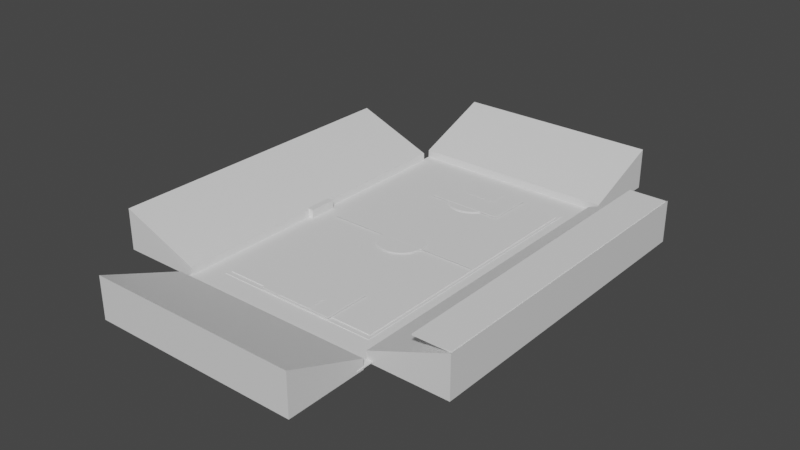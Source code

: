 # Source: untitled.blend  (saved by Blender 2.81.16; exported with 4.5.12 LTS)
import bpy
from mathutils import Matrix  # noqa: F401  (used for matrix-valued properties, if any)

bpy.ops.wm.read_factory_settings(use_empty=True)
scene = bpy.context.scene
scene.name = 'Scene'

# ---- collections
col_collection = bpy.data.collections.new('Collection'); scene.collection.children.link(col_collection)

# ---- materials (node trees are filled in below, after node groups)
mat_material_002 = bpy.data.materials.new('Material.002')
mat_material_002.alpha_threshold = 0.0
mat_material_002.use_transparent_shadow = False
mat_material_002.line_color = (0.0, 0.0, 0.0, 1.0)
mat_material = bpy.data.materials.new('Material')
mat_material.alpha_threshold = 0.0
mat_material.use_transparent_shadow = False
mat_material.line_color = (0.0, 0.0, 0.0, 1.0)
mat_material_003 = bpy.data.materials.new('Material.003')
mat_material_003.alpha_threshold = 0.0
mat_material_003.use_transparent_shadow = False
mat_material_003.line_color = (0.0, 0.0, 0.0, 1.0)
mat_material_004 = bpy.data.materials.new('Material.004')
mat_material_004.alpha_threshold = 0.0
mat_material_004.use_transparent_shadow = False
mat_material_004.line_color = (0.0, 0.0, 0.0, 1.0)

# ---- material node trees
mat_material_002.use_nodes = True; mat_material_002.node_tree.nodes.clear()
_N = mat_material_002.node_tree.nodes; _L = mat_material_002.node_tree.links
n0 = _N.new('ShaderNodeOutputMaterial'); n0.name = 'Material Output'; n0.location = (300, 300)
n1 = _N.new('ShaderNodeBsdfPrincipled'); n1.name = 'Principled BSDF'; n1.location = (10, 300)
n1.distribution = 'GGX'
n1.subsurface_method = 'BURLEY'
n1.inputs[2].default_value = 0.4
n1.inputs[3].default_value = 1.45
n1.inputs[27].default_value = (0.0, 0.0, 0.0, 1.0)
n1.inputs[28].default_value = 1.0
_L.new(n1.outputs[0], n0.inputs[0])
n0.is_active_output = True
mat_material.use_nodes = True; mat_material.node_tree.nodes.clear()
_N = mat_material.node_tree.nodes; _L = mat_material.node_tree.links
n0 = _N.new('ShaderNodeOutputMaterial'); n0.name = 'Material Output'; n0.location = (300, 300)
n1 = _N.new('ShaderNodeBsdfPrincipled'); n1.name = 'Principled BSDF'; n1.location = (10, 300)
n1.distribution = 'GGX'
n1.subsurface_method = 'BURLEY'
n1.inputs[2].default_value = 0.4
n1.inputs[3].default_value = 1.45
n1.inputs[27].default_value = (0.0, 0.0, 0.0, 1.0)
n1.inputs[28].default_value = 1.0
_L.new(n1.outputs[0], n0.inputs[0])
n0.is_active_output = True
mat_material_003.use_nodes = True; mat_material_003.node_tree.nodes.clear()
_N = mat_material_003.node_tree.nodes; _L = mat_material_003.node_tree.links
n0 = _N.new('ShaderNodeOutputMaterial'); n0.name = 'Material Output'; n0.location = (300, 300)
n1 = _N.new('ShaderNodeBsdfPrincipled'); n1.name = 'Principled BSDF'; n1.location = (10, 300)
n1.distribution = 'GGX'
n1.subsurface_method = 'BURLEY'
n1.inputs[2].default_value = 0.4
n1.inputs[3].default_value = 1.45
n1.inputs[27].default_value = (0.0, 0.0, 0.0, 1.0)
n1.inputs[28].default_value = 1.0
_L.new(n1.outputs[0], n0.inputs[0])
n0.is_active_output = True
mat_material_004.use_nodes = True; mat_material_004.node_tree.nodes.clear()
_N = mat_material_004.node_tree.nodes; _L = mat_material_004.node_tree.links
n0 = _N.new('ShaderNodeOutputMaterial'); n0.name = 'Material Output'; n0.location = (300, 300)
n1 = _N.new('ShaderNodeBsdfPrincipled'); n1.name = 'Principled BSDF'; n1.location = (10, 300)
n1.distribution = 'GGX'
n1.subsurface_method = 'BURLEY'
n1.inputs[2].default_value = 0.4
n1.inputs[3].default_value = 1.45
n1.inputs[27].default_value = (0.0, 0.0, 0.0, 1.0)
n1.inputs[28].default_value = 1.0
_L.new(n1.outputs[0], n0.inputs[0])
n0.is_active_output = True

# ---- world
world_world = bpy.data.worlds.new('World'); scene.world = world_world
world_world.use_nodes = True; world_world.node_tree.nodes.clear()
_N = world_world.node_tree.nodes; _L = world_world.node_tree.links
n0 = _N.new('ShaderNodeOutputWorld'); n0.name = 'World Output'; n0.location = (300, 300)
n1 = _N.new('ShaderNodeBackground'); n1.name = 'Background'; n1.location = (10, 300)
n1.inputs[0].default_value = (0.05088, 0.05088, 0.05088, 1.0)
_L.new(n1.outputs[0], n0.inputs[0])
n0.is_active_output = True
world_world.color = (0.05088, 0.05088, 0.05088)
world_world.use_sun_shadow = False
world_world.sun_shadow_jitter_overblur = 0.0

# ---- meshes
me_cube_006 = bpy.data.meshes.new('Cube.006')
me_cube_006.from_pydata([(1.0, 1.0, 1.0), (1.0, 1.0, -1.0), (1.0, -1.0, 1.0), (1.0, -1.0, -1.0), (-1.0, 1.0, -1.0), (-1.0, -1.0, -1.0), (1.0, 1.0, -1.638), (1.0, -1.0, -1.638), (-1.0, 1.0, -1.638), (-1.0, -1.0, -1.638)], [], [(3, 2, 5), (5, 4, 8, 9), (1, 0, 2, 3), (4, 0, 1), (5, 2, 0, 4), (8, 6, 7, 9), (4, 1, 6, 8), (1, 3, 7, 6), (3, 5, 9, 7)])
_uv = me_cube_006.uv_layers.new(name='UVMap')
_uv.uv.foreach_set('vector', [0.375, 0.75, 0.625, 0.75, 0.375, 1.0, 0.375, 0.0, 0.375, 0.25, 0.375, 0.25, 0.375, 0.0, 0.375, 0.5, 0.625, 0.5, 0.625, 0.75, 0.375, 0.75, 0.375, 0.25, 0.625, 0.5, 0.375, 0.5, 0.375, 0.0, 0.625, 0.75, 0.625, 0.5, 0.375, 0.25, 0.125, 0.5, 0.375, 0.5, 0.375, 0.75, 0.125, 0.75, 0.375, 0.25, 0.375, 0.5, 0.375, 0.5, 0.375, 0.25, 0.375, 0.5, 0.375, 0.75, 0.375, 0.75, 0.375, 0.5, 0.375, 0.75, 0.375, 1.0, 0.375, 1.0, 0.375, 0.75])
me_cube_006.materials.append(mat_material_002)
me_cube_006.use_remesh_preserve_volume = False
me_cube_006.use_remesh_preserve_attributes = False
me_cube_006.use_mirror_vertex_groups = False
me_cube_006.update()
me_cube_004 = bpy.data.meshes.new('Cube.004')
me_cube_004.from_pydata([(1.0, 1.0, 1.0), (1.0, 1.0, -1.0), (1.0, -1.0, 1.0), (1.0, -1.0, -1.0), (-1.0, 1.0, -1.0), (-1.0, -1.0, -1.0), (1.0, 1.0, -1.638), (1.0, -1.0, -1.638), (-1.0, 1.0, -1.638), (-1.0, -1.0, -1.638)], [], [(3, 2, 5), (5, 4, 8, 9), (1, 0, 2, 3), (4, 0, 1), (5, 2, 0, 4), (8, 6, 7, 9), (4, 1, 6, 8), (1, 3, 7, 6), (3, 5, 9, 7)])
_uv = me_cube_004.uv_layers.new(name='UVMap')
_uv.uv.foreach_set('vector', [0.375, 0.75, 0.625, 0.75, 0.375, 1.0, 0.375, 0.0, 0.375, 0.25, 0.375, 0.25, 0.375, 0.0, 0.375, 0.5, 0.625, 0.5, 0.625, 0.75, 0.375, 0.75, 0.375, 0.25, 0.625, 0.5, 0.375, 0.5, 0.375, 0.0, 0.625, 0.75, 0.625, 0.5, 0.375, 0.25, 0.125, 0.5, 0.375, 0.5, 0.375, 0.75, 0.125, 0.75, 0.375, 0.25, 0.375, 0.5, 0.375, 0.5, 0.375, 0.25, 0.375, 0.5, 0.375, 0.75, 0.375, 0.75, 0.375, 0.5, 0.375, 0.75, 0.375, 1.0, 0.375, 1.0, 0.375, 0.75])
me_cube_004.materials.append(mat_material)
me_cube_004.use_remesh_preserve_volume = False
me_cube_004.use_remesh_preserve_attributes = False
me_cube_004.use_mirror_vertex_groups = False
me_cube_004.update()
me_cube_007 = bpy.data.meshes.new('Cube.007')
me_cube_007.from_pydata([(1.0, 1.0, 1.0), (1.0, 1.0, -1.0), (1.0, -1.0, 1.0), (1.0, -1.0, -1.0), (-1.0, 1.0, -1.0), (-1.0, -1.0, -1.0), (1.0, 1.0, -1.638), (1.0, -1.0, -1.638), (-1.0, 1.0, -1.638), (-1.0, -1.0, -1.638)], [], [(3, 2, 5), (5, 4, 8, 9), (1, 0, 2, 3), (4, 0, 1), (5, 2, 0, 4), (8, 6, 7, 9), (4, 1, 6, 8), (1, 3, 7, 6), (3, 5, 9, 7)])
_uv = me_cube_007.uv_layers.new(name='UVMap')
_uv.uv.foreach_set('vector', [0.375, 0.75, 0.625, 0.75, 0.375, 1.0, 0.375, 0.0, 0.375, 0.25, 0.375, 0.25, 0.375, 0.0, 0.375, 0.5, 0.625, 0.5, 0.625, 0.75, 0.375, 0.75, 0.375, 0.25, 0.625, 0.5, 0.375, 0.5, 0.375, 0.0, 0.625, 0.75, 0.625, 0.5, 0.375, 0.25, 0.125, 0.5, 0.375, 0.5, 0.375, 0.75, 0.125, 0.75, 0.375, 0.25, 0.375, 0.5, 0.375, 0.5, 0.375, 0.25, 0.375, 0.5, 0.375, 0.75, 0.375, 0.75, 0.375, 0.5, 0.375, 0.75, 0.375, 1.0, 0.375, 1.0, 0.375, 0.75])
me_cube_007.materials.append(mat_material_003)
me_cube_007.use_remesh_preserve_volume = False
me_cube_007.use_remesh_preserve_attributes = False
me_cube_007.use_mirror_vertex_groups = False
me_cube_007.update()
me_cube_008 = bpy.data.meshes.new('Cube.008')
me_cube_008.from_pydata([(1.0, 1.0, 1.0), (1.0, 1.0, -1.0), (1.0, -1.0, 1.0), (1.0, -1.0, -1.0), (-1.0, 1.0, -1.0), (-1.0, -1.0, -1.0), (1.0, 1.0, -1.638), (1.0, -1.0, -1.638), (-1.0, 1.0, -1.638), (-1.0, -1.0, -1.638)], [], [(3, 2, 5), (5, 4, 8, 9), (1, 0, 2, 3), (4, 0, 1), (5, 2, 0, 4), (8, 6, 7, 9), (4, 1, 6, 8), (1, 3, 7, 6), (3, 5, 9, 7)])
_uv = me_cube_008.uv_layers.new(name='UVMap')
_uv.uv.foreach_set('vector', [0.375, 0.75, 0.625, 0.75, 0.375, 1.0, 0.375, 0.0, 0.375, 0.25, 0.375, 0.25, 0.375, 0.0, 0.375, 0.5, 0.625, 0.5, 0.625, 0.75, 0.375, 0.75, 0.375, 0.25, 0.625, 0.5, 0.375, 0.5, 0.375, 0.0, 0.625, 0.75, 0.625, 0.5, 0.375, 0.25, 0.125, 0.5, 0.375, 0.5, 0.375, 0.75, 0.125, 0.75, 0.375, 0.25, 0.375, 0.5, 0.375, 0.5, 0.375, 0.25, 0.375, 0.5, 0.375, 0.75, 0.375, 0.75, 0.375, 0.5, 0.375, 0.75, 0.375, 1.0, 0.375, 1.0, 0.375, 0.75])
me_cube_008.materials.append(mat_material_004)
me_cube_008.use_remesh_preserve_volume = False
me_cube_008.use_remesh_preserve_attributes = False
me_cube_008.use_mirror_vertex_groups = False
me_cube_008.update()
me_cube_009 = bpy.data.meshes.new('Cube.009')
me_cube_009.from_pydata([(-1.0, -1.0, -1.0), (-1.0, -1.0, 1.0), (-1.0, 1.0, -1.0), (-1.0, 1.0, 1.0), (1.0, -1.0, -1.0), (1.0, -1.0, 1.0), (1.0, 1.0, -1.0), (1.0, 1.0, 1.0)], [], [(0, 1, 3, 2), (2, 3, 7, 6), (6, 7, 5, 4), (4, 5, 1, 0), (2, 6, 4, 0), (7, 3, 1, 5)])
_uv = me_cube_009.uv_layers.new(name='UVMap')
_uv.uv.foreach_set('vector', [0.375, 0.0, 0.625, 0.0, 0.625, 0.25, 0.375, 0.25, 0.375, 0.25, 0.625, 0.25, 0.625, 0.5, 0.375, 0.5, 0.375, 0.5, 0.625, 0.5, 0.625, 0.75, 0.375, 0.75, 0.375, 0.75, 0.625, 0.75, 0.625, 1.0, 0.375, 1.0, 0.125, 0.5, 0.375, 0.5, 0.375, 0.75, 0.125, 0.75, 0.625, 0.5, 0.875, 0.5, 0.875, 0.75, 0.625, 0.75])
me_cube_009.use_remesh_fix_poles = True
me_cube_009.use_remesh_preserve_attributes = False
me_cube_009.use_mirror_vertex_groups = False
me_cube_009.update()
me_cube_010 = bpy.data.meshes.new('Cube.010')
me_cube_010.from_pydata([(-1.0, -1.0, -1.0), (-1.0, -1.0, 1.0), (-1.0, 1.0, -1.0), (-1.0, 1.0, 1.0), (1.0, -1.0, -1.0), (1.0, -1.0, 1.0), (1.0, 1.0, -1.0), (1.0, 1.0, 1.0)], [], [(0, 1, 3, 2), (2, 3, 7, 6), (6, 7, 5, 4), (4, 5, 1, 0), (2, 6, 4, 0), (7, 3, 1, 5)])
_uv = me_cube_010.uv_layers.new(name='UVMap')
_uv.uv.foreach_set('vector', [0.375, 0.0, 0.625, 0.0, 0.625, 0.25, 0.375, 0.25, 0.375, 0.25, 0.625, 0.25, 0.625, 0.5, 0.375, 0.5, 0.375, 0.5, 0.625, 0.5, 0.625, 0.75, 0.375, 0.75, 0.375, 0.75, 0.625, 0.75, 0.625, 1.0, 0.375, 1.0, 0.125, 0.5, 0.375, 0.5, 0.375, 0.75, 0.125, 0.75, 0.625, 0.5, 0.875, 0.5, 0.875, 0.75, 0.625, 0.75])
me_cube_010.use_remesh_fix_poles = True
me_cube_010.use_remesh_preserve_attributes = False
me_cube_010.use_mirror_vertex_groups = False
me_cube_010.update()
me_cube_011 = bpy.data.meshes.new('Cube.011')
me_cube_011.from_pydata([(-1.0, -1.0, -1.0), (-1.0, -1.0, 1.0), (-1.0, 1.0, -1.0), (-1.0, 1.0, 1.0), (1.0, -1.0, -1.0), (1.0, -1.0, 1.0), (1.0, 1.0, -1.0), (1.0, 1.0, 1.0)], [], [(0, 1, 3, 2), (2, 3, 7, 6), (6, 7, 5, 4), (4, 5, 1, 0), (2, 6, 4, 0), (7, 3, 1, 5)])
_uv = me_cube_011.uv_layers.new(name='UVMap')
_uv.uv.foreach_set('vector', [0.375, 0.0, 0.625, 0.0, 0.625, 0.25, 0.375, 0.25, 0.375, 0.25, 0.625, 0.25, 0.625, 0.5, 0.375, 0.5, 0.375, 0.5, 0.625, 0.5, 0.625, 0.75, 0.375, 0.75, 0.375, 0.75, 0.625, 0.75, 0.625, 1.0, 0.375, 1.0, 0.125, 0.5, 0.375, 0.5, 0.375, 0.75, 0.125, 0.75, 0.625, 0.5, 0.875, 0.5, 0.875, 0.75, 0.625, 0.75])
me_cube_011.use_remesh_fix_poles = True
me_cube_011.use_remesh_preserve_attributes = False
me_cube_011.use_mirror_vertex_groups = False
me_cube_011.update()
me_cube_012 = bpy.data.meshes.new('Cube.012')
me_cube_012.from_pydata([(-1.0, -1.0, -1.0), (-1.0, -1.0, 1.0), (-1.0, 1.0, -1.0), (-1.0, 1.0, 1.0), (1.0, -1.0, -1.0), (1.0, -1.0, 1.0), (1.0, 1.0, -1.0), (1.0, 1.0, 1.0)], [], [(0, 1, 3, 2), (2, 3, 7, 6), (6, 7, 5, 4), (4, 5, 1, 0), (2, 6, 4, 0), (7, 3, 1, 5)])
_uv = me_cube_012.uv_layers.new(name='UVMap')
_uv.uv.foreach_set('vector', [0.375, 0.0, 0.625, 0.0, 0.625, 0.25, 0.375, 0.25, 0.375, 0.25, 0.625, 0.25, 0.625, 0.5, 0.375, 0.5, 0.375, 0.5, 0.625, 0.5, 0.625, 0.75, 0.375, 0.75, 0.375, 0.75, 0.625, 0.75, 0.625, 1.0, 0.375, 1.0, 0.125, 0.5, 0.375, 0.5, 0.375, 0.75, 0.125, 0.75, 0.625, 0.5, 0.875, 0.5, 0.875, 0.75, 0.625, 0.75])
me_cube_012.use_remesh_fix_poles = True
me_cube_012.use_remesh_preserve_attributes = False
me_cube_012.use_mirror_vertex_groups = False
me_cube_012.update()
me_cube_013 = bpy.data.meshes.new('Cube.013')
me_cube_013.from_pydata([(-1.0, -1.0, -1.0), (-1.0, -1.0, 1.0), (-1.0, 1.0, -1.0), (-1.0, 1.0, 1.0), (1.0, -1.0, -1.0), (1.0, -1.0, 1.0), (1.0, 1.0, -1.0), (1.0, 1.0, 1.0)], [], [(0, 1, 3, 2), (2, 3, 7, 6), (6, 7, 5, 4), (4, 5, 1, 0), (2, 6, 4, 0), (7, 3, 1, 5)])
_uv = me_cube_013.uv_layers.new(name='UVMap')
_uv.uv.foreach_set('vector', [0.375, 0.0, 0.625, 0.0, 0.625, 0.25, 0.375, 0.25, 0.375, 0.25, 0.625, 0.25, 0.625, 0.5, 0.375, 0.5, 0.375, 0.5, 0.625, 0.5, 0.625, 0.75, 0.375, 0.75, 0.375, 0.75, 0.625, 0.75, 0.625, 1.0, 0.375, 1.0, 0.125, 0.5, 0.375, 0.5, 0.375, 0.75, 0.125, 0.75, 0.625, 0.5, 0.875, 0.5, 0.875, 0.75, 0.625, 0.75])
me_cube_013.use_remesh_fix_poles = True
me_cube_013.use_remesh_preserve_attributes = False
me_cube_013.use_mirror_vertex_groups = False
me_cube_013.update()
me_cube_017 = bpy.data.meshes.new('Cube.017')
me_cube_017.from_pydata([(-1.0, -1.0, -1.0), (-1.0, -1.0, 1.0), (-1.0, 1.0, -1.0), (-1.0, 1.0, 1.0), (1.0, -1.0, -1.0), (1.0, -1.0, 1.0), (1.0, 1.0, -1.0), (1.0, 1.0, 1.0)], [], [(0, 1, 3, 2), (2, 3, 7, 6), (6, 7, 5, 4), (4, 5, 1, 0), (2, 6, 4, 0), (7, 3, 1, 5)])
_uv = me_cube_017.uv_layers.new(name='UVMap')
_uv.uv.foreach_set('vector', [0.375, 0.0, 0.625, 0.0, 0.625, 0.25, 0.375, 0.25, 0.375, 0.25, 0.625, 0.25, 0.625, 0.5, 0.375, 0.5, 0.375, 0.5, 0.625, 0.5, 0.625, 0.75, 0.375, 0.75, 0.375, 0.75, 0.625, 0.75, 0.625, 1.0, 0.375, 1.0, 0.125, 0.5, 0.375, 0.5, 0.375, 0.75, 0.125, 0.75, 0.625, 0.5, 0.875, 0.5, 0.875, 0.75, 0.625, 0.75])
me_cube_017.use_remesh_fix_poles = True
me_cube_017.use_remesh_preserve_attributes = False
me_cube_017.use_mirror_vertex_groups = False
me_cube_017.update()
me_cube_016 = bpy.data.meshes.new('Cube.016')
me_cube_016.from_pydata([(-1.0, -1.0, -1.0), (-1.0, -1.0, 1.0), (-1.0, 1.0, -1.0), (-1.0, 1.0, 1.0), (1.0, -1.0, -1.0), (1.0, -1.0, 1.0), (1.0, 1.0, -1.0), (1.0, 1.0, 1.0)], [], [(0, 1, 3, 2), (2, 3, 7, 6), (6, 7, 5, 4), (4, 5, 1, 0), (2, 6, 4, 0), (7, 3, 1, 5)])
_uv = me_cube_016.uv_layers.new(name='UVMap')
_uv.uv.foreach_set('vector', [0.375, 0.0, 0.625, 0.0, 0.625, 0.25, 0.375, 0.25, 0.375, 0.25, 0.625, 0.25, 0.625, 0.5, 0.375, 0.5, 0.375, 0.5, 0.625, 0.5, 0.625, 0.75, 0.375, 0.75, 0.375, 0.75, 0.625, 0.75, 0.625, 1.0, 0.375, 1.0, 0.125, 0.5, 0.375, 0.5, 0.375, 0.75, 0.125, 0.75, 0.625, 0.5, 0.875, 0.5, 0.875, 0.75, 0.625, 0.75])
me_cube_016.use_remesh_fix_poles = True
me_cube_016.use_remesh_preserve_attributes = False
me_cube_016.use_mirror_vertex_groups = False
me_cube_016.update()
me_cube_018 = bpy.data.meshes.new('Cube.018')
me_cube_018.from_pydata([(-1.0, -1.0, -1.0), (-1.0, -1.0, 1.0), (-1.0, 1.0, -1.0), (-1.0, 1.0, 1.0), (1.0, -1.0, -1.0), (1.0, -1.0, 1.0), (1.0, 1.0, -1.0), (1.0, 1.0, 1.0)], [], [(0, 1, 3, 2), (2, 3, 7, 6), (6, 7, 5, 4), (4, 5, 1, 0), (2, 6, 4, 0), (7, 3, 1, 5)])
_uv = me_cube_018.uv_layers.new(name='UVMap')
_uv.uv.foreach_set('vector', [0.375, 0.0, 0.625, 0.0, 0.625, 0.25, 0.375, 0.25, 0.375, 0.25, 0.625, 0.25, 0.625, 0.5, 0.375, 0.5, 0.375, 0.5, 0.625, 0.5, 0.625, 0.75, 0.375, 0.75, 0.375, 0.75, 0.625, 0.75, 0.625, 1.0, 0.375, 1.0, 0.125, 0.5, 0.375, 0.5, 0.375, 0.75, 0.125, 0.75, 0.625, 0.5, 0.875, 0.5, 0.875, 0.75, 0.625, 0.75])
me_cube_018.use_remesh_fix_poles = True
me_cube_018.use_remesh_preserve_attributes = False
me_cube_018.use_mirror_vertex_groups = False
me_cube_018.update()
me_cylinder = bpy.data.meshes.new('Cylinder')
me_cylinder.from_pydata([(0.0, 1.0, -1.0), (0.0, 1.0, -0.9796), (0.1951, 0.9808, -1.0), (0.1951, 0.9808, -0.9796), (0.3827, 0.9239, -1.0), (0.3827, 0.9239, -0.9796), (0.5556, 0.8315, -1.0), (0.5556, 0.8315, -0.9796), (0.7071, 0.7071, -1.0), (0.7071, 0.7071, -0.9796), (0.8315, 0.5556, -1.0), (0.8315, 0.5556, -0.9796), (0.9239, 0.3827, -1.0), (0.9239, 0.3827, -0.9796), (0.9808, 0.1951, -1.0), (0.9808, 0.1951, -0.9796), (1.0, 7.55e-08, -1.0), (1.0, 7.55e-08, -0.9796), (0.9808, -0.1951, -1.0), (0.9808, -0.1951, -0.9796), (0.9239, -0.3827, -1.0), (0.9239, -0.3827, -0.9796), (0.8315, -0.5556, -1.0), (0.8315, -0.5556, -0.9796), (0.7071, -0.7071, -1.0), (0.7071, -0.7071, -0.9796), (0.5556, -0.8315, -1.0), (0.5556, -0.8315, -0.9796), (0.3827, -0.9239, -1.0), (0.3827, -0.9239, -0.9796), (0.1951, -0.9808, -1.0), (0.1951, -0.9808, -0.9796), (-3.258e-07, -1.0, -1.0), (-3.258e-07, -1.0, -0.9796), (-0.1951, -0.9808, -1.0), (-0.1951, -0.9808, -0.9796), (-0.3827, -0.9239, -1.0), (-0.3827, -0.9239, -0.9796), (-0.5556, -0.8315, -1.0), (-0.5556, -0.8315, -0.9796), (-0.7071, -0.7071, -1.0), (-0.7071, -0.7071, -0.9796), (-0.8315, -0.5556, -1.0), (-0.8315, -0.5556, -0.9796), (-0.9239, -0.3827, -1.0), (-0.9239, -0.3827, -0.9796), (-0.9808, -0.1951, -1.0), (-0.9808, -0.1951, -0.9796), (-1.0, 9.656e-07, -1.0), (-1.0, 9.656e-07, -0.9796), (-0.9808, 0.1951, -1.0), (-0.9808, 0.1951, -0.9796), (-0.9239, 0.3827, -1.0), (-0.9239, 0.3827, -0.9796), (-0.8315, 0.5556, -1.0), (-0.8315, 0.5556, -0.9796), (-0.7071, 0.7071, -1.0), (-0.7071, 0.7071, -0.9796), (-0.5556, 0.8315, -1.0), (-0.5556, 0.8315, -0.9796), (-0.3827, 0.9239, -1.0), (-0.3827, 0.9239, -0.9796), (-0.1951, 0.9808, -1.0), (-0.1951, 0.9808, -0.9796)], [], [(0, 1, 3, 2), (2, 3, 5, 4), (4, 5, 7, 6), (6, 7, 9, 8), (8, 9, 11, 10), (10, 11, 13, 12), (12, 13, 15, 14), (14, 15, 17, 16), (16, 17, 19, 18), (18, 19, 21, 20), (20, 21, 23, 22), (22, 23, 25, 24), (24, 25, 27, 26), (26, 27, 29, 28), (28, 29, 31, 30), (30, 31, 33, 32), (32, 33, 35, 34), (34, 35, 37, 36), (36, 37, 39, 38), (38, 39, 41, 40), (40, 41, 43, 42), (42, 43, 45, 44), (44, 45, 47, 46), (46, 47, 49, 48), (48, 49, 51, 50), (50, 51, 53, 52), (52, 53, 55, 54), (54, 55, 57, 56), (56, 57, 59, 58), (58, 59, 61, 60), (3, 1, 63, 61, 59, 57, 55, 53, 51, 49, 47, 45, 43, 41, 39, 37, 35, 33, 31, 29, 27, 25, 23, 21, 19, 17, 15, 13, 11, 9, 7, 5), (60, 61, 63, 62), (62, 63, 1, 0), (0, 2, 4, 6, 8, 10, 12, 14, 16, 18, 20, 22, 24, 26, 28, 30, 32, 34, 36, 38, 40, 42, 44, 46, 48, 50, 52, 54, 56, 58, 60, 62)])
_uv = me_cylinder.uv_layers.new(name='UVMap')
_uv.uv.foreach_set('vector', [1.0, 0.5, 1.0, 1.0, 0.9688, 1.0, 0.9688, 0.5, 0.9688, 0.5, 0.9688, 1.0, 0.9375, 1.0, 0.9375, 0.5, 0.9375, 0.5, 0.9375, 1.0, 0.9062, 1.0, 0.9062, 0.5, 0.9062, 0.5, 0.9062, 1.0, 0.875, 1.0, 0.875, 0.5, 0.875, 0.5, 0.875, 1.0, 0.8438, 1.0, 0.8438, 0.5, 0.8438, 0.5, 0.8438, 1.0, 0.8125, 1.0, 0.8125, 0.5, 0.8125, 0.5, 0.8125, 1.0, 0.7812, 1.0, 0.7812, 0.5, 0.7812, 0.5, 0.7812, 1.0, 0.75, 1.0, 0.75, 0.5, 0.75, 0.5, 0.75, 1.0, 0.7188, 1.0, 0.7188, 0.5, 0.7188, 0.5, 0.7188, 1.0, 0.6875, 1.0, 0.6875, 0.5, 0.6875, 0.5, 0.6875, 1.0, 0.6562, 1.0, 0.6562, 0.5, 0.6562, 0.5, 0.6562, 1.0, 0.625, 1.0, 0.625, 0.5, 0.625, 0.5, 0.625, 1.0, 0.5938, 1.0, 0.5938, 0.5, 0.5938, 0.5, 0.5938, 1.0, 0.5625, 1.0, 0.5625, 0.5, 0.5625, 0.5, 0.5625, 1.0, 0.5312, 1.0, 0.5312, 0.5, 0.5312, 0.5, 0.5312, 1.0, 0.5, 1.0, 0.5, 0.5, 0.5, 0.5, 0.5, 1.0, 0.4688, 1.0, 0.4688, 0.5, 0.4688, 0.5, 0.4688, 1.0, 0.4375, 1.0, 0.4375, 0.5, 0.4375, 0.5, 0.4375, 1.0, 0.4062, 1.0, 0.4062, 0.5, 0.4062, 0.5, 0.4062, 1.0, 0.375, 1.0, 0.375, 0.5, 0.375, 0.5, 0.375, 1.0, 0.3438, 1.0, 0.3438, 0.5, 0.3438, 0.5, 0.3438, 1.0, 0.3125, 1.0, 0.3125, 0.5, 0.3125, 0.5, 0.3125, 1.0, 0.2812, 1.0, 0.2812, 0.5, 0.2812, 0.5, 0.2812, 1.0, 0.25, 1.0, 0.25, 0.5, 0.25, 0.5, 0.25, 1.0, 0.2188, 1.0, 0.2188, 0.5, 0.2188, 0.5, 0.2188, 1.0, 0.1875, 1.0, 0.1875, 0.5, 0.1875, 0.5, 0.1875, 1.0, 0.1562, 1.0, 0.1562, 0.5, 0.1562, 0.5, 0.1562, 1.0, 0.125, 1.0, 0.125, 0.5, 0.125, 0.5, 0.125, 1.0, 0.09375, 1.0, 0.09375, 0.5, 0.09375, 0.5, 0.09375, 1.0, 0.0625, 1.0, 0.0625, 0.5, 0.2968, 0.4854, 0.25, 0.49, 0.2032, 0.4854, 0.1582, 0.4717, 0.1167, 0.4496, 0.08029, 0.4197, 0.05045, 0.3833, 0.02827, 0.3418, 0.01461, 0.2968, 0.01, 0.25, 0.01461, 0.2032, 0.02827, 0.1582, 0.05045, 0.1167, 0.08029, 0.08029, 0.1167, 0.05045, 0.1582, 0.02827, 0.2032, 0.01461, 0.25, 0.01, 0.2968, 0.01461, 0.3418, 0.02827, 0.3833, 0.05045, 0.4197, 0.08029, 0.4496, 0.1167, 0.4717, 0.1582, 0.4854, 0.2032, 0.49, 0.25, 0.4854, 0.2968, 0.4717, 0.3418, 0.4496, 0.3833, 0.4197, 0.4197, 0.3833, 0.4496, 0.3418, 0.4717, 0.0625, 0.5, 0.0625, 1.0, 0.03125, 1.0, 0.03125, 0.5, 0.03125, 0.5, 0.03125, 1.0, 0.0, 1.0, 0.0, 0.5, 0.75, 0.49, 0.7968, 0.4854, 0.8418, 0.4717, 0.8833, 0.4496, 0.9197, 0.4197, 0.9496, 0.3833, 0.9717, 0.3418, 0.9854, 0.2968, 0.99, 0.25, 0.9854, 0.2032, 0.9717, 0.1582, 0.9496, 0.1167, 0.9197, 0.08029, 0.8833, 0.05045, 0.8418, 0.02827, 0.7968, 0.01461, 0.75, 0.01, 0.7032, 0.01461, 0.6582, 0.02827, 0.6167, 0.05045, 0.5803, 0.08029, 0.5504, 0.1167, 0.5283, 0.1582, 0.5146, 0.2032, 0.51, 0.25, 0.5146, 0.2968, 0.5283, 0.3418, 0.5504, 0.3833, 0.5803, 0.4197, 0.6167, 0.4496, 0.6582, 0.4717, 0.7032, 0.4854])
me_cylinder.use_remesh_fix_poles = True
me_cylinder.use_remesh_preserve_attributes = False
me_cylinder.use_mirror_vertex_groups = False
me_cylinder.update()
me_cylinder_001 = bpy.data.meshes.new('Cylinder.001')
me_cylinder_001.from_pydata([(0.0, 1.0, -1.0), (0.0, 1.0, -0.9796), (0.1951, 0.9808, -1.0), (0.1951, 0.9808, -0.9796), (0.3827, 0.9239, -1.0), (0.3827, 0.9239, -0.9796), (0.5556, 0.8315, -1.0), (0.5556, 0.8315, -0.9796), (0.7071, 0.7071, -1.0), (0.7071, 0.7071, -0.9796), (0.8315, 0.5556, -1.0), (0.8315, 0.5556, -0.9796), (0.9239, 0.3827, -1.0), (0.9239, 0.3827, -0.9796), (0.9808, 0.1951, -1.0), (0.9808, 0.1951, -0.9796), (1.0, 7.55e-08, -1.0), (1.0, 7.55e-08, -0.9796), (0.9808, -0.1951, -1.0), (0.9808, -0.1951, -0.9796), (0.9239, -0.3827, -1.0), (0.9239, -0.3827, -0.9796), (0.8315, -0.5556, -1.0), (0.8315, -0.5556, -0.9796), (0.7071, -0.7071, -1.0), (0.7071, -0.7071, -0.9796), (0.5556, -0.8315, -1.0), (0.5556, -0.8315, -0.9796), (0.3827, -0.9239, -1.0), (0.3827, -0.9239, -0.9796), (0.1951, -0.9808, -1.0), (0.1951, -0.9808, -0.9796), (-3.258e-07, -1.0, -1.0), (-3.258e-07, -1.0, -0.9796), (-0.1951, -0.9808, -1.0), (-0.1951, -0.9808, -0.9796), (-0.3827, -0.9239, -1.0), (-0.3827, -0.9239, -0.9796), (-0.5556, -0.8315, -1.0), (-0.5556, -0.8315, -0.9796), (-0.7071, -0.7071, -1.0), (-0.7071, -0.7071, -0.9796), (-0.8315, -0.5556, -1.0), (-0.8315, -0.5556, -0.9796), (-0.9239, -0.3827, -1.0), (-0.9239, -0.3827, -0.9796), (-0.9808, -0.1951, -1.0), (-0.9808, -0.1951, -0.9796), (-1.0, 9.656e-07, -1.0), (-1.0, 9.656e-07, -0.9796), (-0.9808, 0.1951, -1.0), (-0.9808, 0.1951, -0.9796), (-0.9239, 0.3827, -1.0), (-0.9239, 0.3827, -0.9796), (-0.8315, 0.5556, -1.0), (-0.8315, 0.5556, -0.9796), (-0.7071, 0.7071, -1.0), (-0.7071, 0.7071, -0.9796), (-0.5556, 0.8315, -1.0), (-0.5556, 0.8315, -0.9796), (-0.3827, 0.9239, -1.0), (-0.3827, 0.9239, -0.9796), (-0.1951, 0.9808, -1.0), (-0.1951, 0.9808, -0.9796)], [], [(0, 1, 3, 2), (2, 3, 5, 4), (4, 5, 7, 6), (6, 7, 9, 8), (8, 9, 11, 10), (10, 11, 13, 12), (12, 13, 15, 14), (14, 15, 17, 16), (16, 17, 19, 18), (18, 19, 21, 20), (20, 21, 23, 22), (22, 23, 25, 24), (24, 25, 27, 26), (26, 27, 29, 28), (28, 29, 31, 30), (30, 31, 33, 32), (32, 33, 35, 34), (34, 35, 37, 36), (36, 37, 39, 38), (38, 39, 41, 40), (40, 41, 43, 42), (42, 43, 45, 44), (44, 45, 47, 46), (46, 47, 49, 48), (48, 49, 51, 50), (50, 51, 53, 52), (52, 53, 55, 54), (54, 55, 57, 56), (56, 57, 59, 58), (58, 59, 61, 60), (3, 1, 63, 61, 59, 57, 55, 53, 51, 49, 47, 45, 43, 41, 39, 37, 35, 33, 31, 29, 27, 25, 23, 21, 19, 17, 15, 13, 11, 9, 7, 5), (60, 61, 63, 62), (62, 63, 1, 0), (0, 2, 4, 6, 8, 10, 12, 14, 16, 18, 20, 22, 24, 26, 28, 30, 32, 34, 36, 38, 40, 42, 44, 46, 48, 50, 52, 54, 56, 58, 60, 62)])
_uv = me_cylinder_001.uv_layers.new(name='UVMap')
_uv.uv.foreach_set('vector', [1.0, 0.5, 1.0, 1.0, 0.9688, 1.0, 0.9688, 0.5, 0.9688, 0.5, 0.9688, 1.0, 0.9375, 1.0, 0.9375, 0.5, 0.9375, 0.5, 0.9375, 1.0, 0.9062, 1.0, 0.9062, 0.5, 0.9062, 0.5, 0.9062, 1.0, 0.875, 1.0, 0.875, 0.5, 0.875, 0.5, 0.875, 1.0, 0.8438, 1.0, 0.8438, 0.5, 0.8438, 0.5, 0.8438, 1.0, 0.8125, 1.0, 0.8125, 0.5, 0.8125, 0.5, 0.8125, 1.0, 0.7812, 1.0, 0.7812, 0.5, 0.7812, 0.5, 0.7812, 1.0, 0.75, 1.0, 0.75, 0.5, 0.75, 0.5, 0.75, 1.0, 0.7188, 1.0, 0.7188, 0.5, 0.7188, 0.5, 0.7188, 1.0, 0.6875, 1.0, 0.6875, 0.5, 0.6875, 0.5, 0.6875, 1.0, 0.6562, 1.0, 0.6562, 0.5, 0.6562, 0.5, 0.6562, 1.0, 0.625, 1.0, 0.625, 0.5, 0.625, 0.5, 0.625, 1.0, 0.5938, 1.0, 0.5938, 0.5, 0.5938, 0.5, 0.5938, 1.0, 0.5625, 1.0, 0.5625, 0.5, 0.5625, 0.5, 0.5625, 1.0, 0.5312, 1.0, 0.5312, 0.5, 0.5312, 0.5, 0.5312, 1.0, 0.5, 1.0, 0.5, 0.5, 0.5, 0.5, 0.5, 1.0, 0.4688, 1.0, 0.4688, 0.5, 0.4688, 0.5, 0.4688, 1.0, 0.4375, 1.0, 0.4375, 0.5, 0.4375, 0.5, 0.4375, 1.0, 0.4062, 1.0, 0.4062, 0.5, 0.4062, 0.5, 0.4062, 1.0, 0.375, 1.0, 0.375, 0.5, 0.375, 0.5, 0.375, 1.0, 0.3438, 1.0, 0.3438, 0.5, 0.3438, 0.5, 0.3438, 1.0, 0.3125, 1.0, 0.3125, 0.5, 0.3125, 0.5, 0.3125, 1.0, 0.2812, 1.0, 0.2812, 0.5, 0.2812, 0.5, 0.2812, 1.0, 0.25, 1.0, 0.25, 0.5, 0.25, 0.5, 0.25, 1.0, 0.2188, 1.0, 0.2188, 0.5, 0.2188, 0.5, 0.2188, 1.0, 0.1875, 1.0, 0.1875, 0.5, 0.1875, 0.5, 0.1875, 1.0, 0.1562, 1.0, 0.1562, 0.5, 0.1562, 0.5, 0.1562, 1.0, 0.125, 1.0, 0.125, 0.5, 0.125, 0.5, 0.125, 1.0, 0.09375, 1.0, 0.09375, 0.5, 0.09375, 0.5, 0.09375, 1.0, 0.0625, 1.0, 0.0625, 0.5, 0.2968, 0.4854, 0.25, 0.49, 0.2032, 0.4854, 0.1582, 0.4717, 0.1167, 0.4496, 0.08029, 0.4197, 0.05045, 0.3833, 0.02827, 0.3418, 0.01461, 0.2968, 0.01, 0.25, 0.01461, 0.2032, 0.02827, 0.1582, 0.05045, 0.1167, 0.08029, 0.08029, 0.1167, 0.05045, 0.1582, 0.02827, 0.2032, 0.01461, 0.25, 0.01, 0.2968, 0.01461, 0.3418, 0.02827, 0.3833, 0.05045, 0.4197, 0.08029, 0.4496, 0.1167, 0.4717, 0.1582, 0.4854, 0.2032, 0.49, 0.25, 0.4854, 0.2968, 0.4717, 0.3418, 0.4496, 0.3833, 0.4197, 0.4197, 0.3833, 0.4496, 0.3418, 0.4717, 0.0625, 0.5, 0.0625, 1.0, 0.03125, 1.0, 0.03125, 0.5, 0.03125, 0.5, 0.03125, 1.0, 0.0, 1.0, 0.0, 0.5, 0.75, 0.49, 0.7968, 0.4854, 0.8418, 0.4717, 0.8833, 0.4496, 0.9197, 0.4197, 0.9496, 0.3833, 0.9717, 0.3418, 0.9854, 0.2968, 0.99, 0.25, 0.9854, 0.2032, 0.9717, 0.1582, 0.9496, 0.1167, 0.9197, 0.08029, 0.8833, 0.05045, 0.8418, 0.02827, 0.7968, 0.01461, 0.75, 0.01, 0.7032, 0.01461, 0.6582, 0.02827, 0.6167, 0.05045, 0.5803, 0.08029, 0.5504, 0.1167, 0.5283, 0.1582, 0.5146, 0.2032, 0.51, 0.25, 0.5146, 0.2968, 0.5283, 0.3418, 0.5504, 0.3833, 0.5803, 0.4197, 0.6167, 0.4496, 0.6582, 0.4717, 0.7032, 0.4854])
me_cylinder_001.use_remesh_fix_poles = True
me_cylinder_001.use_remesh_preserve_attributes = False
me_cylinder_001.use_mirror_vertex_groups = False
me_cylinder_001.update()
me_cylinder_002 = bpy.data.meshes.new('Cylinder.002')
me_cylinder_002.from_pydata([(0.0, 1.0, -1.0), (0.0, 1.0, -0.9796), (0.1951, 0.9808, -1.0), (0.1951, 0.9808, -0.9796), (0.3827, 0.9239, -1.0), (0.3827, 0.9239, -0.9796), (0.5556, 0.8315, -1.0), (0.5556, 0.8315, -0.9796), (0.7071, 0.7071, -1.0), (0.7071, 0.7071, -0.9796), (0.8315, 0.5556, -1.0), (0.8315, 0.5556, -0.9796), (0.9239, 0.3827, -1.0), (0.9239, 0.3827, -0.9796), (0.9808, 0.1951, -1.0), (0.9808, 0.1951, -0.9796), (1.0, 7.55e-08, -1.0), (1.0, 7.55e-08, -0.9796), (0.9808, -0.1951, -1.0), (0.9808, -0.1951, -0.9796), (0.9239, -0.3827, -1.0), (0.9239, -0.3827, -0.9796), (0.8315, -0.5556, -1.0), (0.8315, -0.5556, -0.9796), (0.7071, -0.7071, -1.0), (0.7071, -0.7071, -0.9796), (0.5556, -0.8315, -1.0), (0.5556, -0.8315, -0.9796), (0.3827, -0.9239, -1.0), (0.3827, -0.9239, -0.9796), (0.1951, -0.9808, -1.0), (0.1951, -0.9808, -0.9796), (-3.258e-07, -1.0, -1.0), (-3.258e-07, -1.0, -0.9796), (-0.1951, -0.9808, -1.0), (-0.1951, -0.9808, -0.9796), (-0.3827, -0.9239, -1.0), (-0.3827, -0.9239, -0.9796), (-0.5556, -0.8315, -1.0), (-0.5556, -0.8315, -0.9796), (-0.7071, -0.7071, -1.0), (-0.7071, -0.7071, -0.9796), (-0.8315, -0.5556, -1.0), (-0.8315, -0.5556, -0.9796), (-0.9239, -0.3827, -1.0), (-0.9239, -0.3827, -0.9796), (-0.9808, -0.1951, -1.0), (-0.9808, -0.1951, -0.9796), (-1.0, 9.656e-07, -1.0), (-1.0, 9.656e-07, -0.9796), (-0.9808, 0.1951, -1.0), (-0.9808, 0.1951, -0.9796), (-0.9239, 0.3827, -1.0), (-0.9239, 0.3827, -0.9796), (-0.8315, 0.5556, -1.0), (-0.8315, 0.5556, -0.9796), (-0.7071, 0.7071, -1.0), (-0.7071, 0.7071, -0.9796), (-0.5556, 0.8315, -1.0), (-0.5556, 0.8315, -0.9796), (-0.3827, 0.9239, -1.0), (-0.3827, 0.9239, -0.9796), (-0.1951, 0.9808, -1.0), (-0.1951, 0.9808, -0.9796)], [], [(0, 1, 3, 2), (2, 3, 5, 4), (4, 5, 7, 6), (6, 7, 9, 8), (8, 9, 11, 10), (10, 11, 13, 12), (12, 13, 15, 14), (14, 15, 17, 16), (16, 17, 19, 18), (18, 19, 21, 20), (20, 21, 23, 22), (22, 23, 25, 24), (24, 25, 27, 26), (26, 27, 29, 28), (28, 29, 31, 30), (30, 31, 33, 32), (32, 33, 35, 34), (34, 35, 37, 36), (36, 37, 39, 38), (38, 39, 41, 40), (40, 41, 43, 42), (42, 43, 45, 44), (44, 45, 47, 46), (46, 47, 49, 48), (48, 49, 51, 50), (50, 51, 53, 52), (52, 53, 55, 54), (54, 55, 57, 56), (56, 57, 59, 58), (58, 59, 61, 60), (3, 1, 63, 61, 59, 57, 55, 53, 51, 49, 47, 45, 43, 41, 39, 37, 35, 33, 31, 29, 27, 25, 23, 21, 19, 17, 15, 13, 11, 9, 7, 5), (60, 61, 63, 62), (62, 63, 1, 0), (0, 2, 4, 6, 8, 10, 12, 14, 16, 18, 20, 22, 24, 26, 28, 30, 32, 34, 36, 38, 40, 42, 44, 46, 48, 50, 52, 54, 56, 58, 60, 62)])
_uv = me_cylinder_002.uv_layers.new(name='UVMap')
_uv.uv.foreach_set('vector', [1.0, 0.5, 1.0, 1.0, 0.9688, 1.0, 0.9688, 0.5, 0.9688, 0.5, 0.9688, 1.0, 0.9375, 1.0, 0.9375, 0.5, 0.9375, 0.5, 0.9375, 1.0, 0.9062, 1.0, 0.9062, 0.5, 0.9062, 0.5, 0.9062, 1.0, 0.875, 1.0, 0.875, 0.5, 0.875, 0.5, 0.875, 1.0, 0.8438, 1.0, 0.8438, 0.5, 0.8438, 0.5, 0.8438, 1.0, 0.8125, 1.0, 0.8125, 0.5, 0.8125, 0.5, 0.8125, 1.0, 0.7812, 1.0, 0.7812, 0.5, 0.7812, 0.5, 0.7812, 1.0, 0.75, 1.0, 0.75, 0.5, 0.75, 0.5, 0.75, 1.0, 0.7188, 1.0, 0.7188, 0.5, 0.7188, 0.5, 0.7188, 1.0, 0.6875, 1.0, 0.6875, 0.5, 0.6875, 0.5, 0.6875, 1.0, 0.6562, 1.0, 0.6562, 0.5, 0.6562, 0.5, 0.6562, 1.0, 0.625, 1.0, 0.625, 0.5, 0.625, 0.5, 0.625, 1.0, 0.5938, 1.0, 0.5938, 0.5, 0.5938, 0.5, 0.5938, 1.0, 0.5625, 1.0, 0.5625, 0.5, 0.5625, 0.5, 0.5625, 1.0, 0.5312, 1.0, 0.5312, 0.5, 0.5312, 0.5, 0.5312, 1.0, 0.5, 1.0, 0.5, 0.5, 0.5, 0.5, 0.5, 1.0, 0.4688, 1.0, 0.4688, 0.5, 0.4688, 0.5, 0.4688, 1.0, 0.4375, 1.0, 0.4375, 0.5, 0.4375, 0.5, 0.4375, 1.0, 0.4062, 1.0, 0.4062, 0.5, 0.4062, 0.5, 0.4062, 1.0, 0.375, 1.0, 0.375, 0.5, 0.375, 0.5, 0.375, 1.0, 0.3438, 1.0, 0.3438, 0.5, 0.3438, 0.5, 0.3438, 1.0, 0.3125, 1.0, 0.3125, 0.5, 0.3125, 0.5, 0.3125, 1.0, 0.2812, 1.0, 0.2812, 0.5, 0.2812, 0.5, 0.2812, 1.0, 0.25, 1.0, 0.25, 0.5, 0.25, 0.5, 0.25, 1.0, 0.2188, 1.0, 0.2188, 0.5, 0.2188, 0.5, 0.2188, 1.0, 0.1875, 1.0, 0.1875, 0.5, 0.1875, 0.5, 0.1875, 1.0, 0.1562, 1.0, 0.1562, 0.5, 0.1562, 0.5, 0.1562, 1.0, 0.125, 1.0, 0.125, 0.5, 0.125, 0.5, 0.125, 1.0, 0.09375, 1.0, 0.09375, 0.5, 0.09375, 0.5, 0.09375, 1.0, 0.0625, 1.0, 0.0625, 0.5, 0.2968, 0.4854, 0.25, 0.49, 0.2032, 0.4854, 0.1582, 0.4717, 0.1167, 0.4496, 0.08029, 0.4197, 0.05045, 0.3833, 0.02827, 0.3418, 0.01461, 0.2968, 0.01, 0.25, 0.01461, 0.2032, 0.02827, 0.1582, 0.05045, 0.1167, 0.08029, 0.08029, 0.1167, 0.05045, 0.1582, 0.02827, 0.2032, 0.01461, 0.25, 0.01, 0.2968, 0.01461, 0.3418, 0.02827, 0.3833, 0.05045, 0.4197, 0.08029, 0.4496, 0.1167, 0.4717, 0.1582, 0.4854, 0.2032, 0.49, 0.25, 0.4854, 0.2968, 0.4717, 0.3418, 0.4496, 0.3833, 0.4197, 0.4197, 0.3833, 0.4496, 0.3418, 0.4717, 0.0625, 0.5, 0.0625, 1.0, 0.03125, 1.0, 0.03125, 0.5, 0.03125, 0.5, 0.03125, 1.0, 0.0, 1.0, 0.0, 0.5, 0.75, 0.49, 0.7968, 0.4854, 0.8418, 0.4717, 0.8833, 0.4496, 0.9197, 0.4197, 0.9496, 0.3833, 0.9717, 0.3418, 0.9854, 0.2968, 0.99, 0.25, 0.9854, 0.2032, 0.9717, 0.1582, 0.9496, 0.1167, 0.9197, 0.08029, 0.8833, 0.05045, 0.8418, 0.02827, 0.7968, 0.01461, 0.75, 0.01, 0.7032, 0.01461, 0.6582, 0.02827, 0.6167, 0.05045, 0.5803, 0.08029, 0.5504, 0.1167, 0.5283, 0.1582, 0.5146, 0.2032, 0.51, 0.25, 0.5146, 0.2968, 0.5283, 0.3418, 0.5504, 0.3833, 0.5803, 0.4197, 0.6167, 0.4496, 0.6582, 0.4717, 0.7032, 0.4854])
me_cylinder_002.use_remesh_fix_poles = True
me_cylinder_002.use_remesh_preserve_attributes = False
me_cylinder_002.use_mirror_vertex_groups = False
me_cylinder_002.update()
me_cylinder_004 = bpy.data.meshes.new('Cylinder.004')
me_cylinder_004.from_pydata([(0.0, 1.0, -1.0), (0.0, 1.0, -0.9796), (0.1951, 0.9808, -1.0), (0.1951, 0.9808, -0.9796), (0.3827, 0.9239, -1.0), (0.3827, 0.9239, -0.9796), (0.5556, 0.8315, -1.0), (0.5556, 0.8315, -0.9796), (0.7071, 0.7071, -1.0), (0.7071, 0.7071, -0.9796), (0.8315, 0.5556, -1.0), (0.8315, 0.5556, -0.9796), (0.9239, 0.3827, -1.0), (0.9239, 0.3827, -0.9796), (0.9808, 0.1951, -1.0), (0.9808, 0.1951, -0.9796), (1.0, 7.55e-08, -1.0), (1.0, 7.55e-08, -0.9796), (0.9808, -0.1951, -1.0), (0.9808, -0.1951, -0.9796), (0.9239, -0.3827, -1.0), (0.9239, -0.3827, -0.9796), (0.8315, -0.5556, -1.0), (0.8315, -0.5556, -0.9796), (0.7071, -0.7071, -1.0), (0.7071, -0.7071, -0.9796), (0.5556, -0.8315, -1.0), (0.5556, -0.8315, -0.9796), (0.3827, -0.9239, -1.0), (0.3827, -0.9239, -0.9796), (0.1951, -0.9808, -1.0), (0.1951, -0.9808, -0.9796), (-3.258e-07, -1.0, -1.0), (-3.258e-07, -1.0, -0.9796), (-0.1951, -0.9808, -1.0), (-0.1951, -0.9808, -0.9796), (-0.3827, -0.9239, -1.0), (-0.3827, -0.9239, -0.9796), (-0.5556, -0.8315, -1.0), (-0.5556, -0.8315, -0.9796), (-0.7071, -0.7071, -1.0), (-0.7071, -0.7071, -0.9796), (-0.8315, -0.5556, -1.0), (-0.8315, -0.5556, -0.9796), (-0.9239, -0.3827, -1.0), (-0.9239, -0.3827, -0.9796), (-0.9808, -0.1951, -1.0), (-0.9808, -0.1951, -0.9796), (-1.0, 9.656e-07, -1.0), (-1.0, 9.656e-07, -0.9796), (-0.9808, 0.1951, -1.0), (-0.9808, 0.1951, -0.9796), (-0.9239, 0.3827, -1.0), (-0.9239, 0.3827, -0.9796), (-0.8315, 0.5556, -1.0), (-0.8315, 0.5556, -0.9796), (-0.7071, 0.7071, -1.0), (-0.7071, 0.7071, -0.9796), (-0.5556, 0.8315, -1.0), (-0.5556, 0.8315, -0.9796), (-0.3827, 0.9239, -1.0), (-0.3827, 0.9239, -0.9796), (-0.1951, 0.9808, -1.0), (-0.1951, 0.9808, -0.9796)], [], [(0, 1, 3, 2), (2, 3, 5, 4), (4, 5, 7, 6), (6, 7, 9, 8), (8, 9, 11, 10), (10, 11, 13, 12), (12, 13, 15, 14), (14, 15, 17, 16), (16, 17, 19, 18), (18, 19, 21, 20), (20, 21, 23, 22), (22, 23, 25, 24), (24, 25, 27, 26), (26, 27, 29, 28), (28, 29, 31, 30), (30, 31, 33, 32), (32, 33, 35, 34), (34, 35, 37, 36), (36, 37, 39, 38), (38, 39, 41, 40), (40, 41, 43, 42), (42, 43, 45, 44), (44, 45, 47, 46), (46, 47, 49, 48), (48, 49, 51, 50), (50, 51, 53, 52), (52, 53, 55, 54), (54, 55, 57, 56), (56, 57, 59, 58), (58, 59, 61, 60), (3, 1, 63, 61, 59, 57, 55, 53, 51, 49, 47, 45, 43, 41, 39, 37, 35, 33, 31, 29, 27, 25, 23, 21, 19, 17, 15, 13, 11, 9, 7, 5), (60, 61, 63, 62), (62, 63, 1, 0), (0, 2, 4, 6, 8, 10, 12, 14, 16, 18, 20, 22, 24, 26, 28, 30, 32, 34, 36, 38, 40, 42, 44, 46, 48, 50, 52, 54, 56, 58, 60, 62)])
_uv = me_cylinder_004.uv_layers.new(name='UVMap')
_uv.uv.foreach_set('vector', [1.0, 0.5, 1.0, 1.0, 0.9688, 1.0, 0.9688, 0.5, 0.9688, 0.5, 0.9688, 1.0, 0.9375, 1.0, 0.9375, 0.5, 0.9375, 0.5, 0.9375, 1.0, 0.9062, 1.0, 0.9062, 0.5, 0.9062, 0.5, 0.9062, 1.0, 0.875, 1.0, 0.875, 0.5, 0.875, 0.5, 0.875, 1.0, 0.8438, 1.0, 0.8438, 0.5, 0.8438, 0.5, 0.8438, 1.0, 0.8125, 1.0, 0.8125, 0.5, 0.8125, 0.5, 0.8125, 1.0, 0.7812, 1.0, 0.7812, 0.5, 0.7812, 0.5, 0.7812, 1.0, 0.75, 1.0, 0.75, 0.5, 0.75, 0.5, 0.75, 1.0, 0.7188, 1.0, 0.7188, 0.5, 0.7188, 0.5, 0.7188, 1.0, 0.6875, 1.0, 0.6875, 0.5, 0.6875, 0.5, 0.6875, 1.0, 0.6562, 1.0, 0.6562, 0.5, 0.6562, 0.5, 0.6562, 1.0, 0.625, 1.0, 0.625, 0.5, 0.625, 0.5, 0.625, 1.0, 0.5938, 1.0, 0.5938, 0.5, 0.5938, 0.5, 0.5938, 1.0, 0.5625, 1.0, 0.5625, 0.5, 0.5625, 0.5, 0.5625, 1.0, 0.5312, 1.0, 0.5312, 0.5, 0.5312, 0.5, 0.5312, 1.0, 0.5, 1.0, 0.5, 0.5, 0.5, 0.5, 0.5, 1.0, 0.4688, 1.0, 0.4688, 0.5, 0.4688, 0.5, 0.4688, 1.0, 0.4375, 1.0, 0.4375, 0.5, 0.4375, 0.5, 0.4375, 1.0, 0.4062, 1.0, 0.4062, 0.5, 0.4062, 0.5, 0.4062, 1.0, 0.375, 1.0, 0.375, 0.5, 0.375, 0.5, 0.375, 1.0, 0.3438, 1.0, 0.3438, 0.5, 0.3438, 0.5, 0.3438, 1.0, 0.3125, 1.0, 0.3125, 0.5, 0.3125, 0.5, 0.3125, 1.0, 0.2812, 1.0, 0.2812, 0.5, 0.2812, 0.5, 0.2812, 1.0, 0.25, 1.0, 0.25, 0.5, 0.25, 0.5, 0.25, 1.0, 0.2188, 1.0, 0.2188, 0.5, 0.2188, 0.5, 0.2188, 1.0, 0.1875, 1.0, 0.1875, 0.5, 0.1875, 0.5, 0.1875, 1.0, 0.1562, 1.0, 0.1562, 0.5, 0.1562, 0.5, 0.1562, 1.0, 0.125, 1.0, 0.125, 0.5, 0.125, 0.5, 0.125, 1.0, 0.09375, 1.0, 0.09375, 0.5, 0.09375, 0.5, 0.09375, 1.0, 0.0625, 1.0, 0.0625, 0.5, 0.2968, 0.4854, 0.25, 0.49, 0.2032, 0.4854, 0.1582, 0.4717, 0.1167, 0.4496, 0.08029, 0.4197, 0.05045, 0.3833, 0.02827, 0.3418, 0.01461, 0.2968, 0.01, 0.25, 0.01461, 0.2032, 0.02827, 0.1582, 0.05045, 0.1167, 0.08029, 0.08029, 0.1167, 0.05045, 0.1582, 0.02827, 0.2032, 0.01461, 0.25, 0.01, 0.2968, 0.01461, 0.3418, 0.02827, 0.3833, 0.05045, 0.4197, 0.08029, 0.4496, 0.1167, 0.4717, 0.1582, 0.4854, 0.2032, 0.49, 0.25, 0.4854, 0.2968, 0.4717, 0.3418, 0.4496, 0.3833, 0.4197, 0.4197, 0.3833, 0.4496, 0.3418, 0.4717, 0.0625, 0.5, 0.0625, 1.0, 0.03125, 1.0, 0.03125, 0.5, 0.03125, 0.5, 0.03125, 1.0, 0.0, 1.0, 0.0, 0.5, 0.75, 0.49, 0.7968, 0.4854, 0.8418, 0.4717, 0.8833, 0.4496, 0.9197, 0.4197, 0.9496, 0.3833, 0.9717, 0.3418, 0.9854, 0.2968, 0.99, 0.25, 0.9854, 0.2032, 0.9717, 0.1582, 0.9496, 0.1167, 0.9197, 0.08029, 0.8833, 0.05045, 0.8418, 0.02827, 0.7968, 0.01461, 0.75, 0.01, 0.7032, 0.01461, 0.6582, 0.02827, 0.6167, 0.05045, 0.5803, 0.08029, 0.5504, 0.1167, 0.5283, 0.1582, 0.5146, 0.2032, 0.51, 0.25, 0.5146, 0.2968, 0.5283, 0.3418, 0.5504, 0.3833, 0.5803, 0.4197, 0.6167, 0.4496, 0.6582, 0.4717, 0.7032, 0.4854])
me_cylinder_004.use_remesh_fix_poles = True
me_cylinder_004.use_remesh_preserve_attributes = False
me_cylinder_004.use_mirror_vertex_groups = False
me_cylinder_004.update()
me_cylinder_003 = bpy.data.meshes.new('Cylinder.003')
me_cylinder_003.from_pydata([(0.0, 1.0, -1.0), (0.0, 1.0, -0.9796), (0.1951, 0.9808, -1.0), (0.1951, 0.9808, -0.9796), (0.3827, 0.9239, -1.0), (0.3827, 0.9239, -0.9796), (0.5556, 0.8315, -1.0), (0.5556, 0.8315, -0.9796), (0.7071, 0.7071, -1.0), (0.7071, 0.7071, -0.9796), (0.8315, 0.5556, -1.0), (0.8315, 0.5556, -0.9796), (0.9239, 0.3827, -1.0), (0.9239, 0.3827, -0.9796), (0.9808, 0.1951, -1.0), (0.9808, 0.1951, -0.9796), (1.0, 7.55e-08, -1.0), (1.0, 7.55e-08, -0.9796), (0.9808, -0.1951, -1.0), (0.9808, -0.1951, -0.9796), (0.9239, -0.3827, -1.0), (0.9239, -0.3827, -0.9796), (0.8315, -0.5556, -1.0), (0.8315, -0.5556, -0.9796), (0.7071, -0.7071, -1.0), (0.7071, -0.7071, -0.9796), (0.5556, -0.8315, -1.0), (0.5556, -0.8315, -0.9796), (0.3827, -0.9239, -1.0), (0.3827, -0.9239, -0.9796), (0.1951, -0.9808, -1.0), (0.1951, -0.9808, -0.9796), (-3.258e-07, -1.0, -1.0), (-3.258e-07, -1.0, -0.9796), (-0.1951, -0.9808, -1.0), (-0.1951, -0.9808, -0.9796), (-0.3827, -0.9239, -1.0), (-0.3827, -0.9239, -0.9796), (-0.5556, -0.8315, -1.0), (-0.5556, -0.8315, -0.9796), (-0.7071, -0.7071, -1.0), (-0.7071, -0.7071, -0.9796), (-0.8315, -0.5556, -1.0), (-0.8315, -0.5556, -0.9796), (-0.9239, -0.3827, -1.0), (-0.9239, -0.3827, -0.9796), (-0.9808, -0.1951, -1.0), (-0.9808, -0.1951, -0.9796), (-1.0, 9.656e-07, -1.0), (-1.0, 9.656e-07, -0.9796), (-0.9808, 0.1951, -1.0), (-0.9808, 0.1951, -0.9796), (-0.9239, 0.3827, -1.0), (-0.9239, 0.3827, -0.9796), (-0.8315, 0.5556, -1.0), (-0.8315, 0.5556, -0.9796), (-0.7071, 0.7071, -1.0), (-0.7071, 0.7071, -0.9796), (-0.5556, 0.8315, -1.0), (-0.5556, 0.8315, -0.9796), (-0.3827, 0.9239, -1.0), (-0.3827, 0.9239, -0.9796), (-0.1951, 0.9808, -1.0), (-0.1951, 0.9808, -0.9796)], [], [(0, 1, 3, 2), (2, 3, 5, 4), (4, 5, 7, 6), (6, 7, 9, 8), (8, 9, 11, 10), (10, 11, 13, 12), (12, 13, 15, 14), (14, 15, 17, 16), (16, 17, 19, 18), (18, 19, 21, 20), (20, 21, 23, 22), (22, 23, 25, 24), (24, 25, 27, 26), (26, 27, 29, 28), (28, 29, 31, 30), (30, 31, 33, 32), (32, 33, 35, 34), (34, 35, 37, 36), (36, 37, 39, 38), (38, 39, 41, 40), (40, 41, 43, 42), (42, 43, 45, 44), (44, 45, 47, 46), (46, 47, 49, 48), (48, 49, 51, 50), (50, 51, 53, 52), (52, 53, 55, 54), (54, 55, 57, 56), (56, 57, 59, 58), (58, 59, 61, 60), (3, 1, 63, 61, 59, 57, 55, 53, 51, 49, 47, 45, 43, 41, 39, 37, 35, 33, 31, 29, 27, 25, 23, 21, 19, 17, 15, 13, 11, 9, 7, 5), (60, 61, 63, 62), (62, 63, 1, 0), (0, 2, 4, 6, 8, 10, 12, 14, 16, 18, 20, 22, 24, 26, 28, 30, 32, 34, 36, 38, 40, 42, 44, 46, 48, 50, 52, 54, 56, 58, 60, 62)])
_uv = me_cylinder_003.uv_layers.new(name='UVMap')
_uv.uv.foreach_set('vector', [1.0, 0.5, 1.0, 1.0, 0.9688, 1.0, 0.9688, 0.5, 0.9688, 0.5, 0.9688, 1.0, 0.9375, 1.0, 0.9375, 0.5, 0.9375, 0.5, 0.9375, 1.0, 0.9062, 1.0, 0.9062, 0.5, 0.9062, 0.5, 0.9062, 1.0, 0.875, 1.0, 0.875, 0.5, 0.875, 0.5, 0.875, 1.0, 0.8438, 1.0, 0.8438, 0.5, 0.8438, 0.5, 0.8438, 1.0, 0.8125, 1.0, 0.8125, 0.5, 0.8125, 0.5, 0.8125, 1.0, 0.7812, 1.0, 0.7812, 0.5, 0.7812, 0.5, 0.7812, 1.0, 0.75, 1.0, 0.75, 0.5, 0.75, 0.5, 0.75, 1.0, 0.7188, 1.0, 0.7188, 0.5, 0.7188, 0.5, 0.7188, 1.0, 0.6875, 1.0, 0.6875, 0.5, 0.6875, 0.5, 0.6875, 1.0, 0.6562, 1.0, 0.6562, 0.5, 0.6562, 0.5, 0.6562, 1.0, 0.625, 1.0, 0.625, 0.5, 0.625, 0.5, 0.625, 1.0, 0.5938, 1.0, 0.5938, 0.5, 0.5938, 0.5, 0.5938, 1.0, 0.5625, 1.0, 0.5625, 0.5, 0.5625, 0.5, 0.5625, 1.0, 0.5312, 1.0, 0.5312, 0.5, 0.5312, 0.5, 0.5312, 1.0, 0.5, 1.0, 0.5, 0.5, 0.5, 0.5, 0.5, 1.0, 0.4688, 1.0, 0.4688, 0.5, 0.4688, 0.5, 0.4688, 1.0, 0.4375, 1.0, 0.4375, 0.5, 0.4375, 0.5, 0.4375, 1.0, 0.4062, 1.0, 0.4062, 0.5, 0.4062, 0.5, 0.4062, 1.0, 0.375, 1.0, 0.375, 0.5, 0.375, 0.5, 0.375, 1.0, 0.3438, 1.0, 0.3438, 0.5, 0.3438, 0.5, 0.3438, 1.0, 0.3125, 1.0, 0.3125, 0.5, 0.3125, 0.5, 0.3125, 1.0, 0.2812, 1.0, 0.2812, 0.5, 0.2812, 0.5, 0.2812, 1.0, 0.25, 1.0, 0.25, 0.5, 0.25, 0.5, 0.25, 1.0, 0.2188, 1.0, 0.2188, 0.5, 0.2188, 0.5, 0.2188, 1.0, 0.1875, 1.0, 0.1875, 0.5, 0.1875, 0.5, 0.1875, 1.0, 0.1562, 1.0, 0.1562, 0.5, 0.1562, 0.5, 0.1562, 1.0, 0.125, 1.0, 0.125, 0.5, 0.125, 0.5, 0.125, 1.0, 0.09375, 1.0, 0.09375, 0.5, 0.09375, 0.5, 0.09375, 1.0, 0.0625, 1.0, 0.0625, 0.5, 0.2968, 0.4854, 0.25, 0.49, 0.2032, 0.4854, 0.1582, 0.4717, 0.1167, 0.4496, 0.08029, 0.4197, 0.05045, 0.3833, 0.02827, 0.3418, 0.01461, 0.2968, 0.01, 0.25, 0.01461, 0.2032, 0.02827, 0.1582, 0.05045, 0.1167, 0.08029, 0.08029, 0.1167, 0.05045, 0.1582, 0.02827, 0.2032, 0.01461, 0.25, 0.01, 0.2968, 0.01461, 0.3418, 0.02827, 0.3833, 0.05045, 0.4197, 0.08029, 0.4496, 0.1167, 0.4717, 0.1582, 0.4854, 0.2032, 0.49, 0.25, 0.4854, 0.2968, 0.4717, 0.3418, 0.4496, 0.3833, 0.4197, 0.4197, 0.3833, 0.4496, 0.3418, 0.4717, 0.0625, 0.5, 0.0625, 1.0, 0.03125, 1.0, 0.03125, 0.5, 0.03125, 0.5, 0.03125, 1.0, 0.0, 1.0, 0.0, 0.5, 0.75, 0.49, 0.7968, 0.4854, 0.8418, 0.4717, 0.8833, 0.4496, 0.9197, 0.4197, 0.9496, 0.3833, 0.9717, 0.3418, 0.9854, 0.2968, 0.99, 0.25, 0.9854, 0.2032, 0.9717, 0.1582, 0.9496, 0.1167, 0.9197, 0.08029, 0.8833, 0.05045, 0.8418, 0.02827, 0.7968, 0.01461, 0.75, 0.01, 0.7032, 0.01461, 0.6582, 0.02827, 0.6167, 0.05045, 0.5803, 0.08029, 0.5504, 0.1167, 0.5283, 0.1582, 0.5146, 0.2032, 0.51, 0.25, 0.5146, 0.2968, 0.5283, 0.3418, 0.5504, 0.3833, 0.5803, 0.4197, 0.6167, 0.4496, 0.6582, 0.4717, 0.7032, 0.4854])
me_cylinder_003.use_remesh_fix_poles = True
me_cylinder_003.use_remesh_preserve_attributes = False
me_cylinder_003.use_mirror_vertex_groups = False
me_cylinder_003.update()
me_cube_001 = bpy.data.meshes.new('Cube.001')
me_cube_001.from_pydata([(-1.0, -1.0, -1.0), (-1.0, -1.0, 1.0), (-1.0, 1.0, -1.0), (-1.0, 1.0, 1.0), (1.0, -1.0, -1.0), (1.0, -1.0, 1.0), (1.0, 1.0, -1.0), (1.0, 1.0, 1.0)], [], [(0, 1, 3, 2), (2, 3, 7, 6), (6, 7, 5, 4), (4, 5, 1, 0), (2, 6, 4, 0), (7, 3, 1, 5)])
_uv = me_cube_001.uv_layers.new(name='UVMap')
_uv.uv.foreach_set('vector', [0.375, 0.0, 0.625, 0.0, 0.625, 0.25, 0.375, 0.25, 0.375, 0.25, 0.625, 0.25, 0.625, 0.5, 0.375, 0.5, 0.375, 0.5, 0.625, 0.5, 0.625, 0.75, 0.375, 0.75, 0.375, 0.75, 0.625, 0.75, 0.625, 1.0, 0.375, 1.0, 0.125, 0.5, 0.375, 0.5, 0.375, 0.75, 0.125, 0.75, 0.625, 0.5, 0.875, 0.5, 0.875, 0.75, 0.625, 0.75])
me_cube_001.use_remesh_fix_poles = True
me_cube_001.use_remesh_preserve_attributes = False
me_cube_001.use_mirror_vertex_groups = False
me_cube_001.update()
me_cube_000 = bpy.data.meshes.new('Cube.000')
me_cube_000.from_pydata([(-1.0, -1.0, -1.0), (-1.0, -1.0, 1.0), (-1.0, 1.0, -1.0), (-1.0, 1.0, 1.0), (1.0, -1.0, -1.0), (1.0, -1.0, 1.0), (1.0, 1.0, -1.0), (1.0, 1.0, 1.0)], [], [(0, 1, 3, 2), (2, 3, 7, 6), (6, 7, 5, 4), (4, 5, 1, 0), (2, 6, 4, 0), (7, 3, 1, 5)])
_uv = me_cube_000.uv_layers.new(name='UVMap')
_uv.uv.foreach_set('vector', [0.375, 0.0, 0.625, 0.0, 0.625, 0.25, 0.375, 0.25, 0.375, 0.25, 0.625, 0.25, 0.625, 0.5, 0.375, 0.5, 0.375, 0.5, 0.625, 0.5, 0.625, 0.75, 0.375, 0.75, 0.375, 0.75, 0.625, 0.75, 0.625, 1.0, 0.375, 1.0, 0.125, 0.5, 0.375, 0.5, 0.375, 0.75, 0.125, 0.75, 0.625, 0.5, 0.875, 0.5, 0.875, 0.75, 0.625, 0.75])
me_cube_000.use_remesh_fix_poles = True
me_cube_000.use_remesh_preserve_attributes = False
me_cube_000.use_mirror_vertex_groups = False
me_cube_000.update()
me_cube_019 = bpy.data.meshes.new('Cube.019')
me_cube_019.from_pydata([(-1.0, -1.0, -1.0), (-1.0, -1.0, 1.0), (-1.0, 1.0, -1.0), (-1.0, 1.0, 1.0), (1.0, -1.0, -1.0), (1.0, -1.0, 1.0), (1.0, 1.0, -1.0), (1.0, 1.0, 1.0)], [], [(0, 1, 3, 2), (2, 3, 7, 6), (6, 7, 5, 4), (4, 5, 1, 0), (2, 6, 4, 0), (7, 3, 1, 5)])
_uv = me_cube_019.uv_layers.new(name='UVMap')
_uv.uv.foreach_set('vector', [0.375, 0.0, 0.625, 0.0, 0.625, 0.25, 0.375, 0.25, 0.375, 0.25, 0.625, 0.25, 0.625, 0.5, 0.375, 0.5, 0.375, 0.5, 0.625, 0.5, 0.625, 0.75, 0.375, 0.75, 0.375, 0.75, 0.625, 0.75, 0.625, 1.0, 0.375, 1.0, 0.125, 0.5, 0.375, 0.5, 0.375, 0.75, 0.125, 0.75, 0.625, 0.5, 0.875, 0.5, 0.875, 0.75, 0.625, 0.75])
me_cube_019.use_remesh_fix_poles = True
me_cube_019.use_remesh_preserve_attributes = False
me_cube_019.use_mirror_vertex_groups = False
me_cube_019.update()
me_cube_005 = bpy.data.meshes.new('Cube.005')
me_cube_005.from_pydata([(-1.0, -1.0, -1.0), (-1.0, -1.0, 1.0), (-1.0, 1.0, -1.0), (-1.0, 1.0, 1.0), (1.0, -1.0, -1.0), (1.0, -1.0, 1.0), (1.0, 1.0, -1.0), (1.0, 1.0, 1.0)], [], [(0, 1, 3, 2), (2, 3, 7, 6), (6, 7, 5, 4), (4, 5, 1, 0), (2, 6, 4, 0), (7, 3, 1, 5)])
_uv = me_cube_005.uv_layers.new(name='UVMap')
_uv.uv.foreach_set('vector', [0.375, 0.0, 0.625, 0.0, 0.625, 0.25, 0.375, 0.25, 0.375, 0.25, 0.625, 0.25, 0.625, 0.5, 0.375, 0.5, 0.375, 0.5, 0.625, 0.5, 0.625, 0.75, 0.375, 0.75, 0.375, 0.75, 0.625, 0.75, 0.625, 1.0, 0.375, 1.0, 0.125, 0.5, 0.375, 0.5, 0.375, 0.75, 0.125, 0.75, 0.625, 0.5, 0.875, 0.5, 0.875, 0.75, 0.625, 0.75])
me_cube_005.use_remesh_fix_poles = True
me_cube_005.use_remesh_preserve_attributes = False
me_cube_005.use_mirror_vertex_groups = False
me_cube_005.update()
me_cube_003 = bpy.data.meshes.new('Cube.003')
me_cube_003.from_pydata([(-1.0, -1.0, -1.0), (-1.0, -1.0, 1.0), (-1.0, 1.0, -1.0), (-1.0, 1.0, 1.0), (1.0, -1.0, -1.0), (1.0, -1.0, 1.0), (1.0, 1.0, -1.0), (1.0, 1.0, 1.0)], [], [(0, 1, 3, 2), (2, 3, 7, 6), (6, 7, 5, 4), (4, 5, 1, 0), (2, 6, 4, 0), (7, 3, 1, 5)])
_uv = me_cube_003.uv_layers.new(name='UVMap')
_uv.uv.foreach_set('vector', [0.375, 0.0, 0.625, 0.0, 0.625, 0.25, 0.375, 0.25, 0.375, 0.25, 0.625, 0.25, 0.625, 0.5, 0.375, 0.5, 0.375, 0.5, 0.625, 0.5, 0.625, 0.75, 0.375, 0.75, 0.375, 0.75, 0.625, 0.75, 0.625, 1.0, 0.375, 1.0, 0.125, 0.5, 0.375, 0.5, 0.375, 0.75, 0.125, 0.75, 0.625, 0.5, 0.875, 0.5, 0.875, 0.75, 0.625, 0.75])
me_cube_003.use_remesh_fix_poles = True
me_cube_003.use_remesh_preserve_attributes = False
me_cube_003.use_mirror_vertex_groups = False
me_cube_003.update()
me_cube_002 = bpy.data.meshes.new('Cube.002')
me_cube_002.from_pydata([(-1.0, -1.0, -1.0), (-1.0, -1.0, 1.0), (-1.0, 1.0, -1.0), (-1.0, 1.0, 1.0), (1.0, -1.0, -1.0), (1.0, -1.0, 1.0), (1.0, 1.0, -1.0), (1.0, 1.0, 1.0)], [], [(0, 1, 3, 2), (2, 3, 7, 6), (6, 7, 5, 4), (4, 5, 1, 0), (2, 6, 4, 0), (7, 3, 1, 5)])
_uv = me_cube_002.uv_layers.new(name='UVMap')
_uv.uv.foreach_set('vector', [0.375, 0.0, 0.625, 0.0, 0.625, 0.25, 0.375, 0.25, 0.375, 0.25, 0.625, 0.25, 0.625, 0.5, 0.375, 0.5, 0.375, 0.5, 0.625, 0.5, 0.625, 0.75, 0.375, 0.75, 0.375, 0.75, 0.625, 0.75, 0.625, 1.0, 0.375, 1.0, 0.125, 0.5, 0.375, 0.5, 0.375, 0.75, 0.125, 0.75, 0.625, 0.5, 0.875, 0.5, 0.875, 0.75, 0.625, 0.75])
me_cube_002.use_remesh_fix_poles = True
me_cube_002.use_remesh_preserve_attributes = False
me_cube_002.use_mirror_vertex_groups = False
me_cube_002.update()
me_cylinder_006 = bpy.data.meshes.new('Cylinder.006')
me_cylinder_006.from_pydata([(0.0, 1.0, -1.0), (0.0, 1.0, -0.9796), (0.1951, 0.9808, -1.0), (0.1951, 0.9808, -0.9796), (0.3827, 0.9239, -1.0), (0.3827, 0.9239, -0.9796), (0.5556, 0.8315, -1.0), (0.5556, 0.8315, -0.9796), (0.7071, 0.7071, -1.0), (0.7071, 0.7071, -0.9796), (0.8315, 0.5556, -1.0), (0.8315, 0.5556, -0.9796), (0.9239, 0.3827, -1.0), (0.9239, 0.3827, -0.9796), (0.9808, 0.1951, -1.0), (0.9808, 0.1951, -0.9796), (1.0, 7.55e-08, -1.0), (1.0, 7.55e-08, -0.9796), (0.9808, -0.1951, -1.0), (0.9808, -0.1951, -0.9796), (0.9239, -0.3827, -1.0), (0.9239, -0.3827, -0.9796), (0.8315, -0.5556, -1.0), (0.8315, -0.5556, -0.9796), (0.7071, -0.7071, -1.0), (0.7071, -0.7071, -0.9796), (0.5556, -0.8315, -1.0), (0.5556, -0.8315, -0.9796), (0.3827, -0.9239, -1.0), (0.3827, -0.9239, -0.9796), (0.1951, -0.9808, -1.0), (0.1951, -0.9808, -0.9796), (-3.258e-07, -1.0, -1.0), (-3.258e-07, -1.0, -0.9796), (-0.1951, -0.9808, -1.0), (-0.1951, -0.9808, -0.9796), (-0.3827, -0.9239, -1.0), (-0.3827, -0.9239, -0.9796), (-0.5556, -0.8315, -1.0), (-0.5556, -0.8315, -0.9796), (-0.7071, -0.7071, -1.0), (-0.7071, -0.7071, -0.9796), (-0.8315, -0.5556, -1.0), (-0.8315, -0.5556, -0.9796), (-0.9239, -0.3827, -1.0), (-0.9239, -0.3827, -0.9796), (-0.9808, -0.1951, -1.0), (-0.9808, -0.1951, -0.9796), (-1.0, 9.656e-07, -1.0), (-1.0, 9.656e-07, -0.9796), (-0.9808, 0.1951, -1.0), (-0.9808, 0.1951, -0.9796), (-0.9239, 0.3827, -1.0), (-0.9239, 0.3827, -0.9796), (-0.8315, 0.5556, -1.0), (-0.8315, 0.5556, -0.9796), (-0.7071, 0.7071, -1.0), (-0.7071, 0.7071, -0.9796), (-0.5556, 0.8315, -1.0), (-0.5556, 0.8315, -0.9796), (-0.3827, 0.9239, -1.0), (-0.3827, 0.9239, -0.9796), (-0.1951, 0.9808, -1.0), (-0.1951, 0.9808, -0.9796)], [], [(0, 1, 3, 2), (2, 3, 5, 4), (4, 5, 7, 6), (6, 7, 9, 8), (8, 9, 11, 10), (10, 11, 13, 12), (12, 13, 15, 14), (14, 15, 17, 16), (16, 17, 19, 18), (18, 19, 21, 20), (20, 21, 23, 22), (22, 23, 25, 24), (24, 25, 27, 26), (26, 27, 29, 28), (28, 29, 31, 30), (30, 31, 33, 32), (32, 33, 35, 34), (34, 35, 37, 36), (36, 37, 39, 38), (38, 39, 41, 40), (40, 41, 43, 42), (42, 43, 45, 44), (44, 45, 47, 46), (46, 47, 49, 48), (48, 49, 51, 50), (50, 51, 53, 52), (52, 53, 55, 54), (54, 55, 57, 56), (56, 57, 59, 58), (58, 59, 61, 60), (3, 1, 63, 61, 59, 57, 55, 53, 51, 49, 47, 45, 43, 41, 39, 37, 35, 33, 31, 29, 27, 25, 23, 21, 19, 17, 15, 13, 11, 9, 7, 5), (60, 61, 63, 62), (62, 63, 1, 0), (0, 2, 4, 6, 8, 10, 12, 14, 16, 18, 20, 22, 24, 26, 28, 30, 32, 34, 36, 38, 40, 42, 44, 46, 48, 50, 52, 54, 56, 58, 60, 62)])
_uv = me_cylinder_006.uv_layers.new(name='UVMap')
_uv.uv.foreach_set('vector', [1.0, 0.5, 1.0, 1.0, 0.9688, 1.0, 0.9688, 0.5, 0.9688, 0.5, 0.9688, 1.0, 0.9375, 1.0, 0.9375, 0.5, 0.9375, 0.5, 0.9375, 1.0, 0.9062, 1.0, 0.9062, 0.5, 0.9062, 0.5, 0.9062, 1.0, 0.875, 1.0, 0.875, 0.5, 0.875, 0.5, 0.875, 1.0, 0.8438, 1.0, 0.8438, 0.5, 0.8438, 0.5, 0.8438, 1.0, 0.8125, 1.0, 0.8125, 0.5, 0.8125, 0.5, 0.8125, 1.0, 0.7812, 1.0, 0.7812, 0.5, 0.7812, 0.5, 0.7812, 1.0, 0.75, 1.0, 0.75, 0.5, 0.75, 0.5, 0.75, 1.0, 0.7188, 1.0, 0.7188, 0.5, 0.7188, 0.5, 0.7188, 1.0, 0.6875, 1.0, 0.6875, 0.5, 0.6875, 0.5, 0.6875, 1.0, 0.6562, 1.0, 0.6562, 0.5, 0.6562, 0.5, 0.6562, 1.0, 0.625, 1.0, 0.625, 0.5, 0.625, 0.5, 0.625, 1.0, 0.5938, 1.0, 0.5938, 0.5, 0.5938, 0.5, 0.5938, 1.0, 0.5625, 1.0, 0.5625, 0.5, 0.5625, 0.5, 0.5625, 1.0, 0.5312, 1.0, 0.5312, 0.5, 0.5312, 0.5, 0.5312, 1.0, 0.5, 1.0, 0.5, 0.5, 0.5, 0.5, 0.5, 1.0, 0.4688, 1.0, 0.4688, 0.5, 0.4688, 0.5, 0.4688, 1.0, 0.4375, 1.0, 0.4375, 0.5, 0.4375, 0.5, 0.4375, 1.0, 0.4062, 1.0, 0.4062, 0.5, 0.4062, 0.5, 0.4062, 1.0, 0.375, 1.0, 0.375, 0.5, 0.375, 0.5, 0.375, 1.0, 0.3438, 1.0, 0.3438, 0.5, 0.3438, 0.5, 0.3438, 1.0, 0.3125, 1.0, 0.3125, 0.5, 0.3125, 0.5, 0.3125, 1.0, 0.2812, 1.0, 0.2812, 0.5, 0.2812, 0.5, 0.2812, 1.0, 0.25, 1.0, 0.25, 0.5, 0.25, 0.5, 0.25, 1.0, 0.2188, 1.0, 0.2188, 0.5, 0.2188, 0.5, 0.2188, 1.0, 0.1875, 1.0, 0.1875, 0.5, 0.1875, 0.5, 0.1875, 1.0, 0.1562, 1.0, 0.1562, 0.5, 0.1562, 0.5, 0.1562, 1.0, 0.125, 1.0, 0.125, 0.5, 0.125, 0.5, 0.125, 1.0, 0.09375, 1.0, 0.09375, 0.5, 0.09375, 0.5, 0.09375, 1.0, 0.0625, 1.0, 0.0625, 0.5, 0.2968, 0.4854, 0.25, 0.49, 0.2032, 0.4854, 0.1582, 0.4717, 0.1167, 0.4496, 0.08029, 0.4197, 0.05045, 0.3833, 0.02827, 0.3418, 0.01461, 0.2968, 0.01, 0.25, 0.01461, 0.2032, 0.02827, 0.1582, 0.05045, 0.1167, 0.08029, 0.08029, 0.1167, 0.05045, 0.1582, 0.02827, 0.2032, 0.01461, 0.25, 0.01, 0.2968, 0.01461, 0.3418, 0.02827, 0.3833, 0.05045, 0.4197, 0.08029, 0.4496, 0.1167, 0.4717, 0.1582, 0.4854, 0.2032, 0.49, 0.25, 0.4854, 0.2968, 0.4717, 0.3418, 0.4496, 0.3833, 0.4197, 0.4197, 0.3833, 0.4496, 0.3418, 0.4717, 0.0625, 0.5, 0.0625, 1.0, 0.03125, 1.0, 0.03125, 0.5, 0.03125, 0.5, 0.03125, 1.0, 0.0, 1.0, 0.0, 0.5, 0.75, 0.49, 0.7968, 0.4854, 0.8418, 0.4717, 0.8833, 0.4496, 0.9197, 0.4197, 0.9496, 0.3833, 0.9717, 0.3418, 0.9854, 0.2968, 0.99, 0.25, 0.9854, 0.2032, 0.9717, 0.1582, 0.9496, 0.1167, 0.9197, 0.08029, 0.8833, 0.05045, 0.8418, 0.02827, 0.7968, 0.01461, 0.75, 0.01, 0.7032, 0.01461, 0.6582, 0.02827, 0.6167, 0.05045, 0.5803, 0.08029, 0.5504, 0.1167, 0.5283, 0.1582, 0.5146, 0.2032, 0.51, 0.25, 0.5146, 0.2968, 0.5283, 0.3418, 0.5504, 0.3833, 0.5803, 0.4197, 0.6167, 0.4496, 0.6582, 0.4717, 0.7032, 0.4854])
me_cylinder_006.use_remesh_fix_poles = True
me_cylinder_006.use_remesh_preserve_attributes = False
me_cylinder_006.use_mirror_vertex_groups = False
me_cylinder_006.update()
me_cylinder_005 = bpy.data.meshes.new('Cylinder.005')
me_cylinder_005.from_pydata([(0.0, 1.0, -1.0), (0.0, 1.0, -0.9796), (0.1951, 0.9808, -1.0), (0.1951, 0.9808, -0.9796), (0.3827, 0.9239, -1.0), (0.3827, 0.9239, -0.9796), (0.5556, 0.8315, -1.0), (0.5556, 0.8315, -0.9796), (0.7071, 0.7071, -1.0), (0.7071, 0.7071, -0.9796), (0.8315, 0.5556, -1.0), (0.8315, 0.5556, -0.9796), (0.9239, 0.3827, -1.0), (0.9239, 0.3827, -0.9796), (0.9808, 0.1951, -1.0), (0.9808, 0.1951, -0.9796), (1.0, 7.55e-08, -1.0), (1.0, 7.55e-08, -0.9796), (0.9808, -0.1951, -1.0), (0.9808, -0.1951, -0.9796), (0.9239, -0.3827, -1.0), (0.9239, -0.3827, -0.9796), (0.8315, -0.5556, -1.0), (0.8315, -0.5556, -0.9796), (0.7071, -0.7071, -1.0), (0.7071, -0.7071, -0.9796), (0.5556, -0.8315, -1.0), (0.5556, -0.8315, -0.9796), (0.3827, -0.9239, -1.0), (0.3827, -0.9239, -0.9796), (0.1951, -0.9808, -1.0), (0.1951, -0.9808, -0.9796), (-3.258e-07, -1.0, -1.0), (-3.258e-07, -1.0, -0.9796), (-0.1951, -0.9808, -1.0), (-0.1951, -0.9808, -0.9796), (-0.3827, -0.9239, -1.0), (-0.3827, -0.9239, -0.9796), (-0.5556, -0.8315, -1.0), (-0.5556, -0.8315, -0.9796), (-0.7071, -0.7071, -1.0), (-0.7071, -0.7071, -0.9796), (-0.8315, -0.5556, -1.0), (-0.8315, -0.5556, -0.9796), (-0.9239, -0.3827, -1.0), (-0.9239, -0.3827, -0.9796), (-0.9808, -0.1951, -1.0), (-0.9808, -0.1951, -0.9796), (-1.0, 9.656e-07, -1.0), (-1.0, 9.656e-07, -0.9796), (-0.9808, 0.1951, -1.0), (-0.9808, 0.1951, -0.9796), (-0.9239, 0.3827, -1.0), (-0.9239, 0.3827, -0.9796), (-0.8315, 0.5556, -1.0), (-0.8315, 0.5556, -0.9796), (-0.7071, 0.7071, -1.0), (-0.7071, 0.7071, -0.9796), (-0.5556, 0.8315, -1.0), (-0.5556, 0.8315, -0.9796), (-0.3827, 0.9239, -1.0), (-0.3827, 0.9239, -0.9796), (-0.1951, 0.9808, -1.0), (-0.1951, 0.9808, -0.9796)], [], [(0, 1, 3, 2), (2, 3, 5, 4), (4, 5, 7, 6), (6, 7, 9, 8), (8, 9, 11, 10), (10, 11, 13, 12), (12, 13, 15, 14), (14, 15, 17, 16), (16, 17, 19, 18), (18, 19, 21, 20), (20, 21, 23, 22), (22, 23, 25, 24), (24, 25, 27, 26), (26, 27, 29, 28), (28, 29, 31, 30), (30, 31, 33, 32), (32, 33, 35, 34), (34, 35, 37, 36), (36, 37, 39, 38), (38, 39, 41, 40), (40, 41, 43, 42), (42, 43, 45, 44), (44, 45, 47, 46), (46, 47, 49, 48), (48, 49, 51, 50), (50, 51, 53, 52), (52, 53, 55, 54), (54, 55, 57, 56), (56, 57, 59, 58), (58, 59, 61, 60), (3, 1, 63, 61, 59, 57, 55, 53, 51, 49, 47, 45, 43, 41, 39, 37, 35, 33, 31, 29, 27, 25, 23, 21, 19, 17, 15, 13, 11, 9, 7, 5), (60, 61, 63, 62), (62, 63, 1, 0), (0, 2, 4, 6, 8, 10, 12, 14, 16, 18, 20, 22, 24, 26, 28, 30, 32, 34, 36, 38, 40, 42, 44, 46, 48, 50, 52, 54, 56, 58, 60, 62)])
_uv = me_cylinder_005.uv_layers.new(name='UVMap')
_uv.uv.foreach_set('vector', [1.0, 0.5, 1.0, 1.0, 0.9688, 1.0, 0.9688, 0.5, 0.9688, 0.5, 0.9688, 1.0, 0.9375, 1.0, 0.9375, 0.5, 0.9375, 0.5, 0.9375, 1.0, 0.9062, 1.0, 0.9062, 0.5, 0.9062, 0.5, 0.9062, 1.0, 0.875, 1.0, 0.875, 0.5, 0.875, 0.5, 0.875, 1.0, 0.8438, 1.0, 0.8438, 0.5, 0.8438, 0.5, 0.8438, 1.0, 0.8125, 1.0, 0.8125, 0.5, 0.8125, 0.5, 0.8125, 1.0, 0.7812, 1.0, 0.7812, 0.5, 0.7812, 0.5, 0.7812, 1.0, 0.75, 1.0, 0.75, 0.5, 0.75, 0.5, 0.75, 1.0, 0.7188, 1.0, 0.7188, 0.5, 0.7188, 0.5, 0.7188, 1.0, 0.6875, 1.0, 0.6875, 0.5, 0.6875, 0.5, 0.6875, 1.0, 0.6562, 1.0, 0.6562, 0.5, 0.6562, 0.5, 0.6562, 1.0, 0.625, 1.0, 0.625, 0.5, 0.625, 0.5, 0.625, 1.0, 0.5938, 1.0, 0.5938, 0.5, 0.5938, 0.5, 0.5938, 1.0, 0.5625, 1.0, 0.5625, 0.5, 0.5625, 0.5, 0.5625, 1.0, 0.5312, 1.0, 0.5312, 0.5, 0.5312, 0.5, 0.5312, 1.0, 0.5, 1.0, 0.5, 0.5, 0.5, 0.5, 0.5, 1.0, 0.4688, 1.0, 0.4688, 0.5, 0.4688, 0.5, 0.4688, 1.0, 0.4375, 1.0, 0.4375, 0.5, 0.4375, 0.5, 0.4375, 1.0, 0.4062, 1.0, 0.4062, 0.5, 0.4062, 0.5, 0.4062, 1.0, 0.375, 1.0, 0.375, 0.5, 0.375, 0.5, 0.375, 1.0, 0.3438, 1.0, 0.3438, 0.5, 0.3438, 0.5, 0.3438, 1.0, 0.3125, 1.0, 0.3125, 0.5, 0.3125, 0.5, 0.3125, 1.0, 0.2812, 1.0, 0.2812, 0.5, 0.2812, 0.5, 0.2812, 1.0, 0.25, 1.0, 0.25, 0.5, 0.25, 0.5, 0.25, 1.0, 0.2188, 1.0, 0.2188, 0.5, 0.2188, 0.5, 0.2188, 1.0, 0.1875, 1.0, 0.1875, 0.5, 0.1875, 0.5, 0.1875, 1.0, 0.1562, 1.0, 0.1562, 0.5, 0.1562, 0.5, 0.1562, 1.0, 0.125, 1.0, 0.125, 0.5, 0.125, 0.5, 0.125, 1.0, 0.09375, 1.0, 0.09375, 0.5, 0.09375, 0.5, 0.09375, 1.0, 0.0625, 1.0, 0.0625, 0.5, 0.2968, 0.4854, 0.25, 0.49, 0.2032, 0.4854, 0.1582, 0.4717, 0.1167, 0.4496, 0.08029, 0.4197, 0.05045, 0.3833, 0.02827, 0.3418, 0.01461, 0.2968, 0.01, 0.25, 0.01461, 0.2032, 0.02827, 0.1582, 0.05045, 0.1167, 0.08029, 0.08029, 0.1167, 0.05045, 0.1582, 0.02827, 0.2032, 0.01461, 0.25, 0.01, 0.2968, 0.01461, 0.3418, 0.02827, 0.3833, 0.05045, 0.4197, 0.08029, 0.4496, 0.1167, 0.4717, 0.1582, 0.4854, 0.2032, 0.49, 0.25, 0.4854, 0.2968, 0.4717, 0.3418, 0.4496, 0.3833, 0.4197, 0.4197, 0.3833, 0.4496, 0.3418, 0.4717, 0.0625, 0.5, 0.0625, 1.0, 0.03125, 1.0, 0.03125, 0.5, 0.03125, 0.5, 0.03125, 1.0, 0.0, 1.0, 0.0, 0.5, 0.75, 0.49, 0.7968, 0.4854, 0.8418, 0.4717, 0.8833, 0.4496, 0.9197, 0.4197, 0.9496, 0.3833, 0.9717, 0.3418, 0.9854, 0.2968, 0.99, 0.25, 0.9854, 0.2032, 0.9717, 0.1582, 0.9496, 0.1167, 0.9197, 0.08029, 0.8833, 0.05045, 0.8418, 0.02827, 0.7968, 0.01461, 0.75, 0.01, 0.7032, 0.01461, 0.6582, 0.02827, 0.6167, 0.05045, 0.5803, 0.08029, 0.5504, 0.1167, 0.5283, 0.1582, 0.5146, 0.2032, 0.51, 0.25, 0.5146, 0.2968, 0.5283, 0.3418, 0.5504, 0.3833, 0.5803, 0.4197, 0.6167, 0.4496, 0.6582, 0.4717, 0.7032, 0.4854])
me_cylinder_005.use_remesh_fix_poles = True
me_cylinder_005.use_remesh_preserve_attributes = False
me_cylinder_005.use_mirror_vertex_groups = False
me_cylinder_005.update()

# ---- objects
ob_cube_000 = bpy.data.objects.new('Cube.000', me_cube_006)
ob_cube_001 = bpy.data.objects.new('Cube.001', me_cube_004)
ob_cube_002 = bpy.data.objects.new('Cube.002', me_cube_007)
ob_cube_003 = bpy.data.objects.new('Cube.003', me_cube_008)
ob_cube = bpy.data.objects.new('Cube', me_cube_009)
ob_cube_004 = bpy.data.objects.new('Cube.004', me_cube_010)
ob_cube_005 = bpy.data.objects.new('Cube.005', me_cube_011)
ob_cube_006 = bpy.data.objects.new('Cube.006', me_cube_012)
ob_cube_007 = bpy.data.objects.new('Cube.007', me_cube_013)
ob_cube_011 = bpy.data.objects.new('Cube.011', me_cube_017)
ob_cube_010 = bpy.data.objects.new('Cube.010', me_cube_016)
ob_cube_012 = bpy.data.objects.new('Cube.012', me_cube_018)
ob_cylinder = bpy.data.objects.new('Cylinder', me_cylinder)
ob_cylinder_001 = bpy.data.objects.new('Cylinder.001', me_cylinder_001)
ob_cylinder_002 = bpy.data.objects.new('Cylinder.002', me_cylinder_002)
ob_cylinder_004 = bpy.data.objects.new('Cylinder.004', me_cylinder_004)
ob_cylinder_003 = bpy.data.objects.new('Cylinder.003', me_cylinder_003)
ob_cube_014 = bpy.data.objects.new('Cube.014', me_cube_001)
ob_cube_013 = bpy.data.objects.new('Cube.013', me_cube_000)
ob_cube_018 = bpy.data.objects.new('Cube.018', me_cube_019)
ob_cube_017 = bpy.data.objects.new('Cube.017', me_cube_005)
ob_cube_016 = bpy.data.objects.new('Cube.016', me_cube_003)
ob_cube_015 = bpy.data.objects.new('Cube.015', me_cube_002)
ob_cylinder_006 = bpy.data.objects.new('Cylinder.006', me_cylinder_006)
ob_cylinder_005 = bpy.data.objects.new('Cylinder.005', me_cylinder_005)

# ---- transforms, parenting, visibility, modifiers, constraints
ob_cube_000.location = (154.0, 0.0, 12.83)
ob_cube_000.rotation_euler = (0.0, 0.0, 6.283)
ob_cube_000.scale = (45.26, 181.5, 17.78)
ob_cube_000.lock_rotations_4d = False
ob_cube_000.empty_display_type = 'ARROWS'
ob_cube_000.lineart.crease_threshold = 0.0
ob_cube_001.location = (-163.9, 0.0, 12.83)
ob_cube_001.rotation_euler = (0.0, -0.0, 3.142)
ob_cube_001.scale = (45.26, 181.5, 17.78)
ob_cube_001.lock_rotations_4d = False
ob_cube_001.empty_display_type = 'ARROWS'
ob_cube_001.lineart.crease_threshold = 0.0
ob_cube_002.location = (-2.634, 237.9, 12.83)
ob_cube_002.rotation_euler = (0.0, -0.0, 7.854)
ob_cube_002.scale = (45.26, 117.6, 17.78)
ob_cube_002.lock_rotations_4d = False
ob_cube_002.empty_display_type = 'ARROWS'
ob_cube_002.lineart.crease_threshold = 0.0
ob_cube_003.location = (-2.634, -237.9, 12.83)
ob_cube_003.rotation_euler = (0.0, -0.0, 11.0)
ob_cube_003.scale = (45.26, 117.6, 17.78)
ob_cube_003.lock_rotations_4d = False
ob_cube_003.empty_display_type = 'ARROWS'
ob_cube_003.lineart.crease_threshold = 0.0
ob_cube.location = (-131.5, 0.0, -9.91)
ob_cube.scale = (-18.11, -15.98, -5.926)
ob_cube.lineart.crease_threshold = 0.0
ob_cube_004.location = (177.5, 0.0, 30.21)
ob_cube_004.scale = (20.48, 179.2, -0.875)
ob_cube_004.lineart.crease_threshold = 0.0
ob_cube_005.location = (-2.634, 0.0, -14.13)
ob_cube_005.scale = (117.9, 200.1, -0.5796)
ob_cube_005.lineart.crease_threshold = 0.0
ob_cube_006.location = (-2.634, 0.0, -13.44)
ob_cube_006.scale = (92.99, 157.8, -0.4572)
ob_cube_006.lineart.crease_threshold = 0.0
ob_cube_007.location = (-2.634, 0.0, -12.56)
ob_cube_007.scale = (89.82, 152.4, -0.4416)
ob_cube_007.lineart.crease_threshold = 0.0
ob_cube_011.location = (-2.634, 132.2, -10.87)
ob_cube_011.rotation_euler = (0.0, -0.0, 1.571)
ob_cube_011.scale = (24.91, 42.27, -0.1225)
ob_cube_011.lineart.crease_threshold = 0.0
ob_cube_010.location = (-2.634, 132.2, -11.09)
ob_cube_010.rotation_euler = (0.0, -0.0, 1.571)
ob_cube_010.scale = (25.78, 43.76, -0.1268)
ob_cube_010.lineart.crease_threshold = 0.0
ob_cube_012.location = (-2.634, 0.0, -10.66)
ob_cube_012.scale = (89.83, -0.7199, 0.1613)
ob_cube_012.lineart.crease_threshold = 0.0
ob_cylinder.location = (-2.634, 0.0, 14.7)
ob_cylinder.scale = (26.43, 26.43, 26.43)
ob_cylinder.lineart.crease_threshold = 0.0
ob_cylinder_001.location = (-2.634, 0.0, 14.38)
ob_cylinder_001.scale = (25.43, 25.43, 25.43)
ob_cylinder_001.lineart.crease_threshold = 0.0
ob_cylinder_002.location = (-2.634, 0.0, -10.96)
ob_cylinder_002.scale = (1.441, 1.441, -0.8761)
ob_cylinder_002.lineart.crease_threshold = 0.0
ob_cylinder_004.location = (-2.634, 121.5, 14.27)
ob_cylinder_004.scale = (26.43, 26.43, 26.43)
ob_cylinder_004.lineart.crease_threshold = 0.0
ob_cylinder_003.location = (-2.634, 121.5, 13.95)
ob_cylinder_003.scale = (25.43, 25.43, 25.43)
ob_cylinder_003.lineart.crease_threshold = 0.0
ob_cube_014.location = (-2.634, 145.9, -10.36)
ob_cube_014.rotation_euler = (0.0, -0.0, 1.571)
ob_cube_014.scale = (11.45, 19.43, -0.05629)
ob_cube_014.lineart.crease_threshold = 0.0
ob_cube_013.location = (-2.634, 145.9, -10.14)
ob_cube_013.rotation_euler = (0.0, -0.0, 1.571)
ob_cube_013.scale = (11.06, 18.77, -0.05437)
ob_cube_013.lineart.crease_threshold = 0.0
ob_cube_018.location = (-2.634, -131.8, -11.09)
ob_cube_018.rotation_euler = (0.0, -0.0, 4.712)
ob_cube_018.scale = (25.78, 43.76, -0.1268)
ob_cube_018.lineart.crease_threshold = 0.0
ob_cube_017.location = (-2.634, -131.8, -10.87)
ob_cube_017.rotation_euler = (0.0, -0.0, 4.712)
ob_cube_017.scale = (24.91, 42.27, -0.1225)
ob_cube_017.lineart.crease_threshold = 0.0
ob_cube_016.location = (-2.634, -145.5, -10.11)
ob_cube_016.rotation_euler = (0.0, -0.0, 4.712)
ob_cube_016.scale = (11.06, 18.77, -0.05437)
ob_cube_016.lineart.crease_threshold = 0.0
ob_cube_015.location = (-2.634, -145.5, -10.36)
ob_cube_015.rotation_euler = (0.0, -0.0, 4.712)
ob_cube_015.scale = (11.45, 19.43, -0.05629)
ob_cube_015.lineart.crease_threshold = 0.0
ob_cylinder_006.location = (-2.634, -121.1, 13.95)
ob_cylinder_006.rotation_euler = (0.0, -0.0, 3.142)
ob_cylinder_006.scale = (25.43, 25.43, 25.43)
ob_cylinder_006.lineart.crease_threshold = 0.0
ob_cylinder_005.location = (-2.634, -121.1, 14.27)
ob_cylinder_005.rotation_euler = (0.0, -0.0, 3.142)
ob_cylinder_005.scale = (26.43, 26.43, 26.43)
ob_cylinder_005.lineart.crease_threshold = 0.0

# ---- collection membership
scene.collection.objects.link(ob_cube_000)
col_collection.objects.link(ob_cube_001)
col_collection.objects.link(ob_cube_002)
col_collection.objects.link(ob_cube_003)
col_collection.objects.link(ob_cube)
col_collection.objects.link(ob_cube_004)
col_collection.objects.link(ob_cube_005)
col_collection.objects.link(ob_cube_006)
col_collection.objects.link(ob_cube_007)
col_collection.objects.link(ob_cube_011)
col_collection.objects.link(ob_cube_010)
col_collection.objects.link(ob_cube_012)
col_collection.objects.link(ob_cylinder)
col_collection.objects.link(ob_cylinder_001)
col_collection.objects.link(ob_cylinder_002)
col_collection.objects.link(ob_cylinder_004)
col_collection.objects.link(ob_cylinder_003)
col_collection.objects.link(ob_cube_014)
col_collection.objects.link(ob_cube_013)
col_collection.objects.link(ob_cube_018)
col_collection.objects.link(ob_cube_017)
col_collection.objects.link(ob_cube_016)
col_collection.objects.link(ob_cube_015)
col_collection.objects.link(ob_cylinder_006)
col_collection.objects.link(ob_cylinder_005)

# ---- scene / render settings (as saved in the file)
scene.frame_start = 1; scene.frame_end = 250; scene.frame_set(1)
scene.render.engine = 'BLENDER_EEVEE_NEXT'
scene.cycles.use_denoising = False
scene.cycles.samples = 128
scene.cycles.sampling_pattern = 'TABULATED_SOBOL'
scene.cycles.use_adaptive_sampling = False
scene.cycles.use_light_tree = False
scene.view_settings.view_transform = 'Filmic'
bpy.context.view_layer.update()

# ---- added for rendering (the .blend has no active camera and no usable light): camera, sun
cam_auto = bpy.data.cameras.new('AutoCamera')
cam_auto.lens = 50.0
cam_auto.sensor_width = 36.0
cam_auto.clip_end = 11363.4
ob_auto_camera = bpy.data.objects.new('AutoCamera', cam_auto)
scene.collection.objects.link(ob_auto_camera)
ob_auto_camera.location = (642.526, -776.985, 525.374)
ob_auto_camera.rotation_euler = (1.09748, -7.21219e-08, 0.694738)
scene.camera = ob_auto_camera
light_auto_sun = bpy.data.lights.new('AutoSun', 'SUN')
light_auto_sun.energy = 3.0
light_auto_sun.angle = 0.0523599
ob_auto_sun = bpy.data.objects.new('AutoSun', light_auto_sun)
scene.collection.objects.link(ob_auto_sun)
ob_auto_sun.rotation_euler = (0.872665, 0.174533, 0.523599)
bpy.context.view_layer.update()
